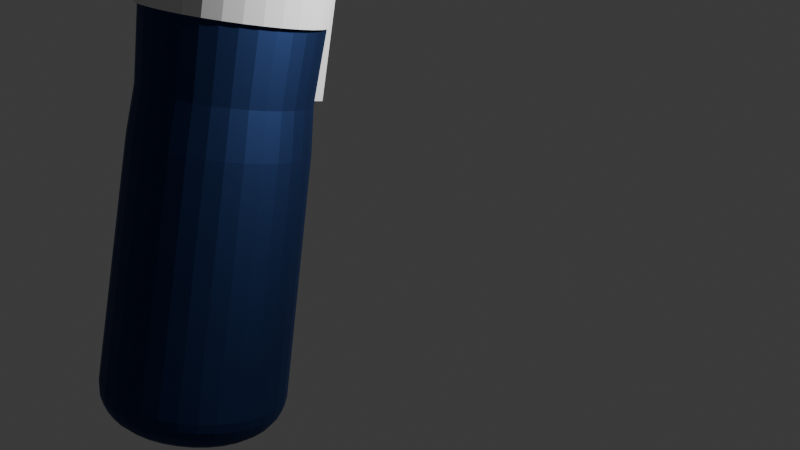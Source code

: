 # Source: bottle.blend  (saved by Blender 4.2.66; exported with 4.5.12 LTS)
import bpy
from mathutils import Matrix  # noqa: F401  (used for matrix-valued properties, if any)

bpy.ops.wm.read_factory_settings(use_empty=True)
scene = bpy.context.scene
scene.name = 'Scene'

# ---- collections
col_collection = bpy.data.collections.new('Collection'); scene.collection.children.link(col_collection)

# ---- materials (node trees are filled in below, after node groups)
mat_stainless_steel = bpy.data.materials.new('Stainless Steel')

# ---- material node trees
mat_stainless_steel.use_nodes = True; mat_stainless_steel.node_tree.nodes.clear()
_N = mat_stainless_steel.node_tree.nodes; _L = mat_stainless_steel.node_tree.links
n0 = _N.new('ShaderNodeBsdfPrincipled'); n0.name = 'Principled BSDF'; n0.location = (10, 300)
n0.inputs[0].default_value = (0.03108, 0.0607, 0.1764, 1.0)
n0.inputs[1].default_value = 1.0
n0.inputs[2].default_value = 0.6182
n1 = _N.new('ShaderNodeOutputMaterial'); n1.name = 'Material Output'; n1.location = (300, 300)
_L.new(n0.outputs[0], n1.inputs[0])
n1.is_active_output = True

# ---- world
world_world = bpy.data.worlds.new('World'); scene.world = world_world
world_world.use_nodes = True; world_world.node_tree.nodes.clear()
_N = world_world.node_tree.nodes; _L = world_world.node_tree.links
n0 = _N.new('ShaderNodeOutputWorld'); n0.name = 'World Output'; n0.location = (300, 300)
n1 = _N.new('ShaderNodeBackground'); n1.name = 'Background'; n1.location = (10, 300)
n1.inputs[0].default_value = (0.05088, 0.05088, 0.05088, 1.0)
_L.new(n1.outputs[0], n0.inputs[0])
n0.is_active_output = True
world_world.color = (0.05088, 0.05088, 0.05088)
world_world.sun_shadow_jitter_overblur = 0.0

# ---- cameras
cam_camera = bpy.data.cameras.new('Camera')
cam_camera.clip_end = 100.0
cam_camera.ortho_scale = 7.314

# ---- lights
light_light = bpy.data.lights.new('Light', 'POINT')
light_light.energy = 1000.0
light_light.shadow_soft_size = 0.1

# ---- meshes
me_cylinder_001 = bpy.data.meshes.new('Cylinder.001')
me_cylinder_001.from_pydata([(4.974e-10, 0.9332, 2.065), (0.1821, 0.9153, 2.065), (0.3571, 0.8622, 2.065), (0.5185, 0.776, 2.065), (0.6599, 0.6599, 2.065), (0.776, 0.5185, 2.065), (0.8622, 0.3571, 2.065), (0.9153, 0.1821, 2.065), (0.9332, 1.333e-10, 2.065), (0.9153, -0.1821, 2.065), (0.8622, -0.3571, 2.065), (0.776, -0.5185, 2.065), (0.6599, -0.6599, 2.065), (0.5185, -0.776, 2.065), (0.3571, -0.8622, 2.065), (0.1821, -0.9153, 2.065), (4.974e-10, -0.9332, 2.065), (-0.1821, -0.9153, 2.065), (-0.3571, -0.8622, 2.065), (-0.5185, -0.776, 2.065), (-0.6599, -0.6599, 2.065), (-0.776, -0.5185, 2.065), (-0.8622, -0.3571, 2.065), (-0.9153, -0.1821, 2.065), (-0.9332, 1.333e-10, 2.065), (-0.9153, 0.1821, 2.065), (-0.8622, 0.3571, 2.065), (-0.776, 0.5185, 2.065), (-0.6599, 0.6599, 2.065), (-0.5185, 0.776, 2.065), (-0.3571, 0.8622, 2.065), (-0.1821, 0.9153, 2.065), (0.0, 0.5967, -1.0), (0.0, 1.0, -0.5986), (0.0, 0.7011, -0.9863), (0.0, 0.7983, -0.9462), (0.0, 0.8819, -0.8824), (0.0, 0.946, -0.7993), (0.0, 0.9863, -0.7025), (0.1164, 0.5852, -1.0), (0.1951, 0.9808, -0.5986), (0.1368, 0.6876, -0.9863), (0.1557, 0.783, -0.9462), (0.172, 0.8649, -0.8824), (0.1845, 0.9278, -0.7993), (0.1924, 0.9673, -0.7025), (0.2283, 0.5513, -1.0), (0.3827, 0.9239, -0.5986), (0.2683, 0.6477, -0.9863), (0.3055, 0.7376, -0.9462), (0.3375, 0.8147, -0.8824), (0.362, 0.874, -0.7993), (0.3774, 0.9112, -0.7025), (0.3315, 0.4961, -1.0), (0.5556, 0.8315, -0.5986), (0.3895, 0.5829, -0.9863), (0.4435, 0.6638, -0.9462), (0.4899, 0.7333, -0.8824), (0.5256, 0.7865, -0.7993), (0.5479, 0.82, -0.7025), (0.4219, 0.4219, -1.0), (0.7071, 0.7071, -0.5986), (0.4957, 0.4957, -0.9863), (0.5645, 0.5645, -0.9462), (0.6236, 0.6236, -0.8824), (0.6689, 0.6689, -0.7993), (0.6974, 0.6974, -0.7025), (0.4961, 0.3315, -1.0), (0.8315, 0.5556, -0.5986), (0.5829, 0.3895, -0.9863), (0.6638, 0.4435, -0.9462), (0.7333, 0.4899, -0.8824), (0.7865, 0.5256, -0.7993), (0.82, 0.5479, -0.7025), (0.5513, 0.2283, -1.0), (0.9239, 0.3827, -0.5986), (0.6477, 0.2683, -0.9863), (0.7376, 0.3055, -0.9462), (0.8147, 0.3375, -0.8824), (0.874, 0.362, -0.7993), (0.9112, 0.3774, -0.7025), (0.5852, 0.1164, -1.0), (0.9808, 0.1951, -0.5986), (0.6876, 0.1368, -0.9863), (0.783, 0.1557, -0.9462), (0.8649, 0.172, -0.8824), (0.9278, 0.1845, -0.7993), (0.9673, 0.1924, -0.7025), (0.5967, 0.0, -1.0), (1.0, 0.0, -0.5986), (0.7011, 0.0, -0.9863), (0.7983, 0.0, -0.9462), (0.8819, 0.0, -0.8824), (0.946, 0.0, -0.7993), (0.9863, 0.0, -0.7025), (0.5852, -0.1164, -1.0), (0.9808, -0.1951, -0.5986), (0.6876, -0.1368, -0.9863), (0.783, -0.1557, -0.9462), (0.8649, -0.172, -0.8824), (0.9278, -0.1845, -0.7993), (0.9673, -0.1924, -0.7025), (0.5513, -0.2283, -1.0), (0.9239, -0.3827, -0.5986), (0.6477, -0.2683, -0.9863), (0.7376, -0.3055, -0.9462), (0.8147, -0.3375, -0.8824), (0.874, -0.362, -0.7993), (0.9112, -0.3774, -0.7025), (0.4961, -0.3315, -1.0), (0.8315, -0.5556, -0.5986), (0.5829, -0.3895, -0.9863), (0.6638, -0.4435, -0.9462), (0.7333, -0.4899, -0.8824), (0.7865, -0.5256, -0.7993), (0.82, -0.5479, -0.7025), (0.4219, -0.4219, -1.0), (0.7071, -0.7071, -0.5986), (0.4957, -0.4957, -0.9863), (0.5645, -0.5645, -0.9462), (0.6236, -0.6236, -0.8824), (0.6689, -0.6689, -0.7993), (0.6974, -0.6974, -0.7025), (0.3315, -0.4961, -1.0), (0.5556, -0.8315, -0.5986), (0.3895, -0.5829, -0.9863), (0.4435, -0.6638, -0.9462), (0.4899, -0.7333, -0.8824), (0.5256, -0.7865, -0.7993), (0.5479, -0.82, -0.7025), (0.2283, -0.5513, -1.0), (0.3827, -0.9239, -0.5986), (0.2683, -0.6477, -0.9863), (0.3055, -0.7376, -0.9462), (0.3375, -0.8147, -0.8824), (0.362, -0.874, -0.7993), (0.3774, -0.9112, -0.7025), (0.1164, -0.5852, -1.0), (0.1951, -0.9808, -0.5986), (0.1368, -0.6876, -0.9863), (0.1557, -0.783, -0.9462), (0.172, -0.8649, -0.8824), (0.1845, -0.9278, -0.7993), (0.1924, -0.9673, -0.7025), (0.0, -0.5967, -1.0), (0.0, -1.0, -0.5986), (0.0, -0.7011, -0.9863), (0.0, -0.7983, -0.9462), (0.0, -0.8819, -0.8824), (0.0, -0.946, -0.7993), (0.0, -0.9863, -0.7025), (-0.1164, -0.5852, -1.0), (-0.1951, -0.9808, -0.5986), (-0.1368, -0.6876, -0.9863), (-0.1557, -0.783, -0.9462), (-0.172, -0.8649, -0.8824), (-0.1845, -0.9278, -0.7993), (-0.1924, -0.9673, -0.7025), (-0.2283, -0.5513, -1.0), (-0.3827, -0.9239, -0.5986), (-0.2683, -0.6477, -0.9863), (-0.3055, -0.7376, -0.9462), (-0.3375, -0.8147, -0.8824), (-0.362, -0.874, -0.7993), (-0.3774, -0.9112, -0.7025), (-0.3315, -0.4961, -1.0), (-0.5556, -0.8315, -0.5986), (-0.3895, -0.5829, -0.9863), (-0.4435, -0.6638, -0.9462), (-0.4899, -0.7333, -0.8824), (-0.5256, -0.7865, -0.7993), (-0.5479, -0.82, -0.7025), (-0.4219, -0.4219, -1.0), (-0.7071, -0.7071, -0.5986), (-0.4957, -0.4957, -0.9863), (-0.5645, -0.5645, -0.9462), (-0.6236, -0.6236, -0.8824), (-0.6689, -0.6689, -0.7993), (-0.6974, -0.6974, -0.7025), (-0.4961, -0.3315, -1.0), (-0.8315, -0.5556, -0.5986), (-0.5829, -0.3895, -0.9863), (-0.6638, -0.4435, -0.9462), (-0.7333, -0.4899, -0.8824), (-0.7865, -0.5256, -0.7993), (-0.82, -0.5479, -0.7025), (-0.5513, -0.2283, -1.0), (-0.9239, -0.3827, -0.5986), (-0.6477, -0.2683, -0.9863), (-0.7376, -0.3055, -0.9462), (-0.8147, -0.3375, -0.8824), (-0.874, -0.362, -0.7993), (-0.9112, -0.3774, -0.7025), (-0.5852, -0.1164, -1.0), (-0.9808, -0.1951, -0.5986), (-0.6876, -0.1368, -0.9863), (-0.783, -0.1557, -0.9462), (-0.8649, -0.172, -0.8824), (-0.9278, -0.1845, -0.7993), (-0.9673, -0.1924, -0.7025), (-0.5967, 0.0, -1.0), (-1.0, 0.0, -0.5986), (-0.7011, 0.0, -0.9863), (-0.7983, 0.0, -0.9462), (-0.8819, 0.0, -0.8824), (-0.946, 0.0, -0.7993), (-0.9863, 0.0, -0.7025), (-0.5852, 0.1164, -1.0), (-0.9808, 0.1951, -0.5986), (-0.6876, 0.1368, -0.9863), (-0.783, 0.1557, -0.9462), (-0.8649, 0.172, -0.8824), (-0.9278, 0.1845, -0.7993), (-0.9673, 0.1924, -0.7025), (-0.5513, 0.2283, -1.0), (-0.9239, 0.3827, -0.5986), (-0.6477, 0.2683, -0.9863), (-0.7376, 0.3055, -0.9462), (-0.8147, 0.3375, -0.8824), (-0.874, 0.362, -0.7993), (-0.9112, 0.3774, -0.7025), (-0.4961, 0.3315, -1.0), (-0.8315, 0.5556, -0.5986), (-0.5829, 0.3895, -0.9863), (-0.6638, 0.4435, -0.9462), (-0.7333, 0.4899, -0.8824), (-0.7865, 0.5256, -0.7993), (-0.82, 0.5479, -0.7025), (-0.4219, 0.4219, -1.0), (-0.7071, 0.7071, -0.5986), (-0.4957, 0.4957, -0.9863), (-0.5645, 0.5645, -0.9462), (-0.6236, 0.6236, -0.8824), (-0.6689, 0.6689, -0.7993), (-0.6974, 0.6974, -0.7025), (-0.3315, 0.4961, -1.0), (-0.5556, 0.8315, -0.5986), (-0.3895, 0.5829, -0.9863), (-0.4435, 0.6638, -0.9462), (-0.4899, 0.7333, -0.8824), (-0.5256, 0.7865, -0.7993), (-0.5479, 0.82, -0.7025), (-0.2283, 0.5513, -1.0), (-0.3827, 0.9239, -0.5986), (-0.2683, 0.6477, -0.9863), (-0.3055, 0.7376, -0.9462), (-0.3375, 0.8147, -0.8824), (-0.362, 0.874, -0.7993), (-0.3774, 0.9112, -0.7025), (-0.1164, 0.5852, -1.0), (-0.1951, 0.9808, -0.5986), (-0.1368, 0.6876, -0.9863), (-0.1557, 0.783, -0.9462), (-0.172, 0.8649, -0.8824), (-0.1845, 0.9278, -0.7993), (-0.1924, 0.9673, -0.7025), (0.1746, 0.8776, 2.569), (6.083e-09, 0.8948, 2.569), (0.3424, 0.8267, 2.569), (0.4971, 0.744, 2.569), (0.6327, 0.6327, 2.569), (0.744, 0.4971, 2.569), (0.8267, 0.3424, 2.569), (0.8776, 0.1746, 2.569), (0.8948, -2.834e-10, 2.569), (0.8776, -0.1746, 2.569), (0.8267, -0.3424, 2.569), (0.744, -0.4971, 2.569), (0.6327, -0.6327, 2.569), (0.4971, -0.744, 2.569), (0.3424, -0.8267, 2.569), (0.1746, -0.8776, 2.569), (6.083e-09, -0.8948, 2.569), (-0.1746, -0.8776, 2.569), (-0.3424, -0.8267, 2.569), (-0.4971, -0.744, 2.569), (-0.6327, -0.6327, 2.569), (-0.744, -0.4971, 2.569), (-0.8267, -0.3424, 2.569), (-0.8776, -0.1746, 2.569), (-0.8948, -2.834e-10, 2.569), (-0.8776, 0.1746, 2.569), (-0.8267, 0.3424, 2.569), (-0.744, 0.4971, 2.569), (-0.6327, 0.6327, 2.569), (-0.4971, 0.744, 2.569), (-0.3424, 0.8267, 2.569), (-0.1746, 0.8776, 2.569), (0.1821, 0.9153, 3.38), (-5.173e-08, 0.9332, 3.38), (0.3571, 0.8622, 3.38), (0.5185, 0.776, 3.38), (0.6599, 0.6599, 3.38), (0.776, 0.5185, 3.38), (0.8622, 0.3571, 3.38), (0.9153, 0.1821, 3.38), (0.9332, 1.333e-10, 3.38), (0.9153, -0.1821, 3.38), (0.8622, -0.3571, 3.38), (0.776, -0.5185, 3.38), (0.6599, -0.6599, 3.38), (0.5185, -0.776, 3.38), (0.3571, -0.8622, 3.38), (0.1821, -0.9153, 3.38), (-5.173e-08, -0.9332, 3.38), (-0.1821, -0.9153, 3.38), (-0.3571, -0.8622, 3.38), (-0.5185, -0.776, 3.38), (-0.6599, -0.6599, 3.38), (-0.776, -0.5185, 3.38), (-0.8622, -0.3571, 3.38), (-0.9153, -0.1821, 3.38), (-0.9332, 1.333e-10, 3.38), (-0.9153, 0.1821, 3.38), (-0.8622, 0.3571, 3.38), (-0.776, 0.5185, 3.38), (-0.6599, 0.6599, 3.38), (-0.5185, 0.776, 3.38), (-0.3571, 0.8622, 3.38), (-0.1821, 0.9153, 3.38)], [], [(250, 31, 0, 33), (47, 2, 3, 54), (54, 3, 4, 61), (61, 4, 5, 68), (68, 5, 6, 75), (75, 6, 7, 82), (82, 7, 8, 89), (89, 8, 9, 96), (96, 9, 10, 103), (103, 10, 11, 110), (110, 11, 12, 117), (117, 12, 13, 124), (124, 13, 14, 131), (131, 14, 15, 138), (138, 15, 16, 145), (145, 16, 17, 152), (152, 17, 18, 159), (159, 18, 19, 166), (166, 19, 20, 173), (173, 20, 21, 180), (180, 21, 22, 187), (187, 22, 23, 194), (194, 23, 24, 201), (201, 24, 25, 208), (208, 25, 26, 215), (215, 26, 27, 222), (222, 27, 28, 229), (229, 28, 29, 236), (236, 29, 30, 243), (243, 30, 31, 250), (17, 16, 272, 273), (40, 1, 2, 47), (33, 0, 1, 40), (33, 40, 45, 38), (38, 45, 44, 37), (37, 44, 43, 36), (36, 43, 42, 35), (35, 42, 41, 34), (34, 41, 39, 32), (40, 47, 52, 45), (45, 52, 51, 44), (44, 51, 50, 43), (43, 50, 49, 42), (42, 49, 48, 41), (41, 48, 46, 39), (47, 54, 59, 52), (52, 59, 58, 51), (51, 58, 57, 50), (50, 57, 56, 49), (49, 56, 55, 48), (48, 55, 53, 46), (54, 61, 66, 59), (59, 66, 65, 58), (58, 65, 64, 57), (57, 64, 63, 56), (56, 63, 62, 55), (55, 62, 60, 53), (61, 68, 73, 66), (66, 73, 72, 65), (65, 72, 71, 64), (64, 71, 70, 63), (63, 70, 69, 62), (62, 69, 67, 60), (68, 75, 80, 73), (73, 80, 79, 72), (72, 79, 78, 71), (71, 78, 77, 70), (70, 77, 76, 69), (69, 76, 74, 67), (75, 82, 87, 80), (80, 87, 86, 79), (79, 86, 85, 78), (78, 85, 84, 77), (77, 84, 83, 76), (76, 83, 81, 74), (82, 89, 94, 87), (87, 94, 93, 86), (86, 93, 92, 85), (85, 92, 91, 84), (84, 91, 90, 83), (83, 90, 88, 81), (89, 96, 101, 94), (94, 101, 100, 93), (93, 100, 99, 92), (92, 99, 98, 91), (91, 98, 97, 90), (90, 97, 95, 88), (96, 103, 108, 101), (101, 108, 107, 100), (100, 107, 106, 99), (99, 106, 105, 98), (98, 105, 104, 97), (97, 104, 102, 95), (103, 110, 115, 108), (108, 115, 114, 107), (107, 114, 113, 106), (106, 113, 112, 105), (105, 112, 111, 104), (104, 111, 109, 102), (110, 117, 122, 115), (115, 122, 121, 114), (114, 121, 120, 113), (113, 120, 119, 112), (112, 119, 118, 111), (111, 118, 116, 109), (117, 124, 129, 122), (122, 129, 128, 121), (121, 128, 127, 120), (120, 127, 126, 119), (119, 126, 125, 118), (118, 125, 123, 116), (124, 131, 136, 129), (129, 136, 135, 128), (128, 135, 134, 127), (127, 134, 133, 126), (126, 133, 132, 125), (125, 132, 130, 123), (131, 138, 143, 136), (136, 143, 142, 135), (135, 142, 141, 134), (134, 141, 140, 133), (133, 140, 139, 132), (132, 139, 137, 130), (138, 145, 150, 143), (143, 150, 149, 142), (142, 149, 148, 141), (141, 148, 147, 140), (140, 147, 146, 139), (139, 146, 144, 137), (145, 152, 157, 150), (150, 157, 156, 149), (149, 156, 155, 148), (148, 155, 154, 147), (147, 154, 153, 146), (146, 153, 151, 144), (152, 159, 164, 157), (157, 164, 163, 156), (156, 163, 162, 155), (155, 162, 161, 154), (154, 161, 160, 153), (153, 160, 158, 151), (159, 166, 171, 164), (164, 171, 170, 163), (163, 170, 169, 162), (162, 169, 168, 161), (161, 168, 167, 160), (160, 167, 165, 158), (166, 173, 178, 171), (171, 178, 177, 170), (170, 177, 176, 169), (169, 176, 175, 168), (168, 175, 174, 167), (167, 174, 172, 165), (173, 180, 185, 178), (178, 185, 184, 177), (177, 184, 183, 176), (176, 183, 182, 175), (175, 182, 181, 174), (174, 181, 179, 172), (180, 187, 192, 185), (185, 192, 191, 184), (184, 191, 190, 183), (183, 190, 189, 182), (182, 189, 188, 181), (181, 188, 186, 179), (187, 194, 199, 192), (192, 199, 198, 191), (191, 198, 197, 190), (190, 197, 196, 189), (189, 196, 195, 188), (188, 195, 193, 186), (194, 201, 206, 199), (199, 206, 205, 198), (198, 205, 204, 197), (197, 204, 203, 196), (196, 203, 202, 195), (195, 202, 200, 193), (201, 208, 213, 206), (206, 213, 212, 205), (205, 212, 211, 204), (204, 211, 210, 203), (203, 210, 209, 202), (202, 209, 207, 200), (208, 215, 220, 213), (213, 220, 219, 212), (212, 219, 218, 211), (211, 218, 217, 210), (210, 217, 216, 209), (209, 216, 214, 207), (215, 222, 227, 220), (220, 227, 226, 219), (219, 226, 225, 218), (218, 225, 224, 217), (217, 224, 223, 216), (216, 223, 221, 214), (222, 229, 234, 227), (227, 234, 233, 226), (226, 233, 232, 225), (225, 232, 231, 224), (224, 231, 230, 223), (223, 230, 228, 221), (229, 236, 241, 234), (234, 241, 240, 233), (233, 240, 239, 232), (232, 239, 238, 231), (231, 238, 237, 230), (230, 237, 235, 228), (236, 243, 248, 241), (241, 248, 247, 240), (240, 247, 246, 239), (239, 246, 245, 238), (238, 245, 244, 237), (237, 244, 242, 235), (243, 250, 255, 248), (248, 255, 254, 247), (247, 254, 253, 246), (246, 253, 252, 245), (245, 252, 251, 244), (244, 251, 249, 242), (250, 33, 38, 255), (255, 38, 37, 254), (254, 37, 36, 253), (253, 36, 35, 252), (252, 35, 34, 251), (251, 34, 32, 249), (32, 39, 46, 53, 60, 67, 74, 81, 88, 95, 102, 109, 116, 123, 130, 137, 144, 151, 158, 165, 172, 179, 186, 193, 200, 207, 214, 221, 228, 235, 242, 249), (262, 261, 293, 294), (4, 3, 259, 260), (31, 30, 286, 287), (18, 17, 273, 274), (5, 4, 260, 261), (0, 31, 287, 257), (19, 18, 274, 275), (6, 5, 261, 262), (20, 19, 275, 276), (7, 6, 262, 263), (21, 20, 276, 277), (8, 7, 263, 264), (22, 21, 277, 278), (9, 8, 264, 265), (23, 22, 278, 279), (10, 9, 265, 266), (24, 23, 279, 280), (11, 10, 266, 267), (25, 24, 280, 281), (12, 11, 267, 268), (26, 25, 281, 282), (13, 12, 268, 269), (27, 26, 282, 283), (14, 13, 269, 270), (1, 0, 257, 256), (28, 27, 283, 284), (15, 14, 270, 271), (2, 1, 256, 258), (29, 28, 284, 285), (16, 15, 271, 272), (3, 2, 258, 259), (30, 29, 285, 286), (288, 289, 319, 318, 317, 316, 315, 314, 313, 312, 311, 310, 309, 308, 307, 306, 305, 304, 303, 302, 301, 300, 299, 298, 297, 296, 295, 294, 293, 292, 291, 290), (276, 275, 307, 308), (263, 262, 294, 295), (277, 276, 308, 309), (264, 263, 295, 296), (278, 277, 309, 310), (265, 264, 296, 297), (279, 278, 310, 311), (266, 265, 297, 298), (280, 279, 311, 312), (267, 266, 298, 299), (281, 280, 312, 313), (268, 267, 299, 300), (282, 281, 313, 314), (269, 268, 300, 301), (283, 282, 314, 315), (270, 269, 301, 302), (256, 257, 289, 288), (284, 283, 315, 316), (271, 270, 302, 303), (258, 256, 288, 290), (285, 284, 316, 317), (272, 271, 303, 304), (259, 258, 290, 291), (286, 285, 317, 318), (273, 272, 304, 305), (260, 259, 291, 292), (287, 286, 318, 319), (274, 273, 305, 306), (261, 260, 292, 293), (257, 287, 319, 289), (275, 274, 306, 307)])
_uv = me_cylinder_001.uv_layers.new(name='UVMap')
_uv.uv.foreach_set('vector', [0.03125, 0.6003, 0.03125, 1.0, 0.0, 1.0, 0.0, 0.6003, 0.9375, 0.6003, 0.9375, 1.0, 0.9062, 1.0, 0.9062, 0.6003, 0.9063, 0.6003, 0.9062, 1.0, 0.875, 1.0, 0.875, 0.6003, 0.875, 0.6003, 0.875, 1.0, 0.8438, 1.0, 0.8438, 0.6003, 0.8438, 0.6003, 0.8438, 1.0, 0.8125, 1.0, 0.8125, 0.6003, 0.8125, 0.6003, 0.8125, 1.0, 0.7812, 1.0, 0.7812, 0.6003, 0.7812, 0.6003, 0.7812, 1.0, 0.75, 1.0, 0.75, 0.6003, 0.75, 0.6003, 0.75, 1.0, 0.7188, 1.0, 0.7188, 0.6003, 0.7188, 0.6003, 0.7188, 1.0, 0.6875, 1.0, 0.6875, 0.6003, 0.6875, 0.6003, 0.6875, 1.0, 0.6562, 1.0, 0.6562, 0.6003, 0.6562, 0.6003, 0.6562, 1.0, 0.625, 1.0, 0.625, 0.6003, 0.625, 0.6003, 0.625, 1.0, 0.5938, 1.0, 0.5938, 0.6003, 0.5938, 0.6003, 0.5938, 1.0, 0.5625, 1.0, 0.5625, 0.6003, 0.5625, 0.6003, 0.5625, 1.0, 0.5312, 1.0, 0.5312, 0.6003, 0.5312, 0.6003, 0.5312, 1.0, 0.5, 1.0, 0.5, 0.6003, 0.5, 0.6003, 0.5, 1.0, 0.4688, 1.0, 0.4688, 0.6003, 0.4688, 0.6003, 0.4688, 1.0, 0.4375, 1.0, 0.4375, 0.6003, 0.4375, 0.6003, 0.4375, 1.0, 0.4062, 1.0, 0.4062, 0.6003, 0.4062, 0.6003, 0.4062, 1.0, 0.375, 1.0, 0.375, 0.6003, 0.375, 0.6003, 0.375, 1.0, 0.3438, 1.0, 0.3438, 0.6003, 0.3438, 0.6003, 0.3438, 1.0, 0.3125, 1.0, 0.3125, 0.6003, 0.3125, 0.6003, 0.3125, 1.0, 0.2812, 1.0, 0.2812, 0.6003, 0.2812, 0.6003, 0.2812, 1.0, 0.25, 1.0, 0.25, 0.6003, 0.25, 0.6003, 0.25, 1.0, 0.2188, 1.0, 0.2188, 0.6003, 0.2188, 0.6003, 0.2188, 1.0, 0.1875, 1.0, 0.1875, 0.6003, 0.1875, 0.6003, 0.1875, 1.0, 0.1562, 1.0, 0.1562, 0.6003, 0.1562, 0.6003, 0.1562, 1.0, 0.125, 1.0, 0.125, 0.6003, 0.125, 0.6003, 0.125, 1.0, 0.09375, 1.0, 0.09375, 0.6003, 0.09375, 0.6003, 0.09375, 1.0, 0.0625, 1.0, 0.0625, 0.6003, 0.0625, 0.6003, 0.0625, 1.0, 0.03125, 1.0, 0.03125, 0.6003, 0.4688, 1.0, 0.5, 1.0, 0.5, 1.0, 0.4688, 1.0, 0.9688, 0.6003, 0.9688, 1.0, 0.9375, 1.0, 0.9375, 0.6003, 1.0, 0.6003, 1.0, 1.0, 0.9688, 1.0, 0.9688, 0.6003, 1.0, 0.6003, 0.9688, 0.6003, 0.969, 0.5744, 0.9998, 0.5744, 0.9998, 0.5744, 0.969, 0.5744, 0.9696, 0.5502, 0.9992, 0.5502, 0.9992, 0.5502, 0.9696, 0.5502, 0.9706, 0.5, 0.9982, 0.5, 0.7528, 0.4897, 0.7941, 0.4857, 0.7874, 0.4379, 0.75, 0.4416, 0.75, 0.4416, 0.7874, 0.4379, 0.7828, 0.415, 0.75, 0.4183, 0.75, 0.4183, 0.7828, 0.415, 0.7779, 0.3905, 0.75, 0.3932, 0.9688, 0.6003, 0.9375, 0.6003, 0.9377, 0.5744, 0.9685, 0.5744, 0.9685, 0.5744, 0.9377, 0.5744, 0.9383, 0.5502, 0.9679, 0.5502, 0.9679, 0.5502, 0.9383, 0.5502, 0.9393, 0.5, 0.9669, 0.5, 0.7995, 0.4846, 0.8392, 0.4725, 0.8233, 0.427, 0.7874, 0.4379, 0.7874, 0.4379, 0.8233, 0.427, 0.8144, 0.4054, 0.7828, 0.415, 0.7828, 0.415, 0.8144, 0.4054, 0.8048, 0.3823, 0.7779, 0.3905, 0.9375, 0.6003, 0.9062, 0.6003, 0.9065, 0.5744, 0.9373, 0.5744, 0.9373, 0.5744, 0.9065, 0.5744, 0.9071, 0.5502, 0.9367, 0.5502, 0.9367, 0.5502, 0.9071, 0.5502, 0.9081, 0.5, 0.9357, 0.5, 0.8443, 0.4704, 0.8809, 0.4509, 0.8564, 0.4093, 0.8233, 0.427, 0.8233, 0.427, 0.8564, 0.4093, 0.8435, 0.3899, 0.8144, 0.4054, 0.8144, 0.4054, 0.8435, 0.3899, 0.8296, 0.3691, 0.8048, 0.3823, 0.9063, 0.6003, 0.875, 0.6003, 0.8752, 0.5744, 0.906, 0.5744, 0.906, 0.5744, 0.8752, 0.5744, 0.8758, 0.5502, 0.9054, 0.5502, 0.9054, 0.5502, 0.8758, 0.5502, 0.8768, 0.5, 0.9044, 0.5, 0.8855, 0.4478, 0.9176, 0.4215, 0.8855, 0.3855, 0.8564, 0.4093, 0.8564, 0.4093, 0.8855, 0.3855, 0.869, 0.369, 0.8435, 0.3899, 0.8435, 0.3899, 0.869, 0.369, 0.8513, 0.3513, 0.8296, 0.3691, 0.875, 0.6003, 0.8438, 0.6003, 0.844, 0.5744, 0.8748, 0.5744, 0.8748, 0.5744, 0.844, 0.5744, 0.8446, 0.5502, 0.8742, 0.5502, 0.8742, 0.5502, 0.8446, 0.5502, 0.8456, 0.5, 0.8732, 0.5, 0.9215, 0.4176, 0.9478, 0.3855, 0.9093, 0.3564, 0.8855, 0.3855, 0.8855, 0.3855, 0.9093, 0.3564, 0.8899, 0.3435, 0.869, 0.369, 0.869, 0.369, 0.8899, 0.3435, 0.8691, 0.3296, 0.8513, 0.3513, 0.8438, 0.6003, 0.8125, 0.6003, 0.8127, 0.5744, 0.8435, 0.5744, 0.8435, 0.5744, 0.8127, 0.5744, 0.8133, 0.5502, 0.8429, 0.5502, 0.8429, 0.5502, 0.8133, 0.5502, 0.8143, 0.5, 0.8419, 0.5, 0.9509, 0.3809, 0.9704, 0.3443, 0.927, 0.3233, 0.9093, 0.3564, 0.9093, 0.3564, 0.927, 0.3233, 0.9054, 0.3144, 0.8899, 0.3435, 0.8899, 0.3435, 0.9054, 0.3144, 0.8823, 0.3048, 0.8691, 0.3296, 0.8125, 0.6003, 0.7812, 0.6003, 0.7815, 0.5744, 0.8123, 0.5744, 0.8123, 0.5744, 0.7815, 0.5744, 0.7821, 0.5502, 0.8117, 0.5502, 0.8117, 0.5502, 0.7821, 0.5502, 0.7831, 0.5, 0.8107, 0.5, 0.9725, 0.3392, 0.9846, 0.2995, 0.9379, 0.2874, 0.927, 0.3233, 0.927, 0.3233, 0.9379, 0.2874, 0.915, 0.2828, 0.9054, 0.3144, 0.9054, 0.3144, 0.915, 0.2828, 0.8905, 0.2779, 0.8823, 0.3048, 0.7812, 0.6003, 0.75, 0.6003, 0.7502, 0.5744, 0.781, 0.5744, 0.781, 0.5744, 0.7502, 0.5744, 0.7508, 0.5502, 0.7804, 0.5502, 0.7804, 0.5502, 0.7508, 0.5502, 0.7518, 0.5, 0.7794, 0.5, 0.9857, 0.2941, 0.9897, 0.2528, 0.9416, 0.25, 0.9379, 0.2874, 0.9379, 0.2874, 0.9416, 0.25, 0.9183, 0.25, 0.915, 0.2828, 0.915, 0.2828, 0.9183, 0.25, 0.8932, 0.25, 0.8905, 0.2779, 0.75, 0.6003, 0.7188, 0.6003, 0.719, 0.5744, 0.7498, 0.5744, 0.7498, 0.5744, 0.719, 0.5744, 0.7196, 0.5502, 0.7492, 0.5502, 0.7492, 0.5502, 0.7196, 0.5502, 0.7206, 0.5, 0.7482, 0.5, 0.9897, 0.2472, 0.9857, 0.2059, 0.9379, 0.2126, 0.9416, 0.25, 0.9416, 0.25, 0.9379, 0.2126, 0.915, 0.2172, 0.9183, 0.25, 0.9183, 0.25, 0.915, 0.2172, 0.8905, 0.2221, 0.8932, 0.25, 0.7188, 0.6003, 0.6875, 0.6003, 0.6877, 0.5744, 0.7185, 0.5744, 0.7185, 0.5744, 0.6877, 0.5744, 0.6883, 0.5502, 0.7179, 0.5502, 0.7179, 0.5502, 0.6883, 0.5502, 0.6893, 0.5, 0.7169, 0.5, 0.9846, 0.2005, 0.9725, 0.1608, 0.927, 0.1767, 0.9379, 0.2126, 0.9379, 0.2126, 0.927, 0.1767, 0.9054, 0.1856, 0.915, 0.2172, 0.915, 0.2172, 0.9054, 0.1856, 0.8823, 0.1952, 0.8905, 0.2221, 0.6875, 0.6003, 0.6562, 0.6003, 0.6565, 0.5744, 0.6873, 0.5744, 0.6873, 0.5744, 0.6565, 0.5744, 0.6571, 0.5502, 0.6867, 0.5502, 0.6867, 0.5502, 0.6571, 0.5502, 0.6581, 0.5, 0.6857, 0.5, 0.9704, 0.1557, 0.9509, 0.1191, 0.9093, 0.1436, 0.927, 0.1767, 0.927, 0.1767, 0.9093, 0.1436, 0.8899, 0.1565, 0.9054, 0.1856, 0.9054, 0.1856, 0.8899, 0.1565, 0.8691, 0.1704, 0.8823, 0.1952, 0.6562, 0.6003, 0.625, 0.6003, 0.6252, 0.5744, 0.656, 0.5744, 0.656, 0.5744, 0.6252, 0.5744, 0.6258, 0.5502, 0.6554, 0.5502, 0.6554, 0.5502, 0.6258, 0.5502, 0.6268, 0.5, 0.6544, 0.5, 0.9478, 0.1145, 0.9215, 0.08244, 0.8855, 0.1145, 0.9093, 0.1436, 0.9093, 0.1436, 0.8855, 0.1145, 0.869, 0.131, 0.8899, 0.1565, 0.8899, 0.1565, 0.869, 0.131, 0.8513, 0.1487, 0.8691, 0.1704, 0.625, 0.6003, 0.5938, 0.6003, 0.594, 0.5744, 0.6248, 0.5744, 0.6248, 0.5744, 0.594, 0.5744, 0.5946, 0.5502, 0.6242, 0.5502, 0.6242, 0.5502, 0.5946, 0.5502, 0.5956, 0.5, 0.6232, 0.5, 0.9176, 0.07853, 0.8855, 0.05221, 0.8564, 0.09069, 0.8855, 0.1145, 0.8855, 0.1145, 0.8564, 0.09069, 0.8435, 0.1101, 0.869, 0.131, 0.869, 0.131, 0.8435, 0.1101, 0.8296, 0.1309, 0.8513, 0.1487, 0.5938, 0.6003, 0.5625, 0.6003, 0.5627, 0.5744, 0.5935, 0.5744, 0.5935, 0.5744, 0.5627, 0.5744, 0.5633, 0.5502, 0.5929, 0.5502, 0.5929, 0.5502, 0.5633, 0.5502, 0.5643, 0.5, 0.5919, 0.5, 0.8809, 0.04914, 0.8443, 0.02958, 0.8233, 0.07298, 0.8564, 0.09069, 0.8564, 0.09069, 0.8233, 0.07298, 0.8144, 0.09455, 0.8435, 0.1101, 0.8435, 0.1101, 0.8144, 0.09455, 0.8048, 0.1177, 0.8296, 0.1309, 0.5625, 0.6003, 0.5312, 0.6003, 0.5315, 0.5744, 0.5623, 0.5744, 0.5623, 0.5744, 0.5315, 0.5744, 0.5321, 0.5502, 0.5617, 0.5502, 0.5617, 0.5502, 0.5321, 0.5502, 0.5331, 0.5, 0.5607, 0.5, 0.8392, 0.02746, 0.7995, 0.01542, 0.7874, 0.06208, 0.8233, 0.07298, 0.8233, 0.07298, 0.7874, 0.06208, 0.7828, 0.08498, 0.8144, 0.09455, 0.8144, 0.09455, 0.7828, 0.08498, 0.7779, 0.1095, 0.8048, 0.1177, 0.5312, 0.6003, 0.5, 0.6003, 0.5002, 0.5744, 0.531, 0.5744, 0.531, 0.5744, 0.5002, 0.5744, 0.5008, 0.5502, 0.5304, 0.5502, 0.5304, 0.5502, 0.5008, 0.5502, 0.5018, 0.5, 0.5294, 0.5, 0.7941, 0.01434, 0.7528, 0.01027, 0.75, 0.0584, 0.7874, 0.06208, 0.7874, 0.06208, 0.75, 0.0584, 0.75, 0.08174, 0.7828, 0.08498, 0.7828, 0.08498, 0.75, 0.08174, 0.75, 0.1068, 0.7779, 0.1095, 0.5, 0.6003, 0.4688, 0.6003, 0.469, 0.5744, 0.4998, 0.5744, 0.4998, 0.5744, 0.469, 0.5744, 0.4696, 0.5502, 0.4992, 0.5502, 0.4992, 0.5502, 0.4696, 0.5502, 0.4706, 0.5, 0.4982, 0.5, 0.7472, 0.01027, 0.7059, 0.01434, 0.7126, 0.06208, 0.75, 0.0584, 0.75, 0.0584, 0.7126, 0.06208, 0.7172, 0.08498, 0.75, 0.08174, 0.75, 0.08174, 0.7172, 0.08498, 0.7221, 0.1095, 0.75, 0.1068, 0.4688, 0.6003, 0.4375, 0.6003, 0.4377, 0.5744, 0.4685, 0.5744, 0.4685, 0.5744, 0.4377, 0.5744, 0.4383, 0.5502, 0.4679, 0.5502, 0.4679, 0.5502, 0.4383, 0.5502, 0.4393, 0.5, 0.4669, 0.5, 0.7005, 0.01542, 0.6608, 0.02746, 0.6767, 0.07298, 0.7126, 0.06208, 0.7126, 0.06208, 0.6767, 0.07298, 0.6856, 0.09455, 0.7172, 0.08498, 0.7172, 0.08498, 0.6856, 0.09455, 0.6952, 0.1177, 0.7221, 0.1095, 0.4375, 0.6003, 0.4062, 0.6003, 0.4065, 0.5744, 0.4373, 0.5744, 0.4373, 0.5744, 0.4065, 0.5744, 0.4071, 0.5502, 0.4367, 0.5502, 0.4367, 0.5502, 0.4071, 0.5502, 0.4081, 0.5, 0.4357, 0.5, 0.6557, 0.02958, 0.6191, 0.04914, 0.6436, 0.09069, 0.6767, 0.07298, 0.6767, 0.07298, 0.6436, 0.09069, 0.6565, 0.1101, 0.6856, 0.09455, 0.6856, 0.09455, 0.6565, 0.1101, 0.6704, 0.1309, 0.6952, 0.1177, 0.4062, 0.6003, 0.375, 0.6003, 0.3752, 0.5744, 0.406, 0.5744, 0.406, 0.5744, 0.3752, 0.5744, 0.3758, 0.5502, 0.4054, 0.5502, 0.4054, 0.5502, 0.3758, 0.5502, 0.3768, 0.5, 0.4044, 0.5, 0.6145, 0.05221, 0.5824, 0.07853, 0.6145, 0.1145, 0.6436, 0.09069, 0.6436, 0.09069, 0.6145, 0.1145, 0.631, 0.131, 0.6565, 0.1101, 0.6565, 0.1101, 0.631, 0.131, 0.6487, 0.1487, 0.6704, 0.1309, 0.375, 0.6003, 0.3438, 0.6003, 0.344, 0.5744, 0.3748, 0.5744, 0.3748, 0.5744, 0.344, 0.5744, 0.3446, 0.5502, 0.3742, 0.5502, 0.3742, 0.5502, 0.3446, 0.5502, 0.3456, 0.5, 0.3732, 0.5, 0.5785, 0.08244, 0.5522, 0.1145, 0.5907, 0.1436, 0.6145, 0.1145, 0.6145, 0.1145, 0.5907, 0.1436, 0.6101, 0.1565, 0.631, 0.131, 0.631, 0.131, 0.6101, 0.1565, 0.6309, 0.1704, 0.6487, 0.1487, 0.3438, 0.6003, 0.3125, 0.6003, 0.3127, 0.5744, 0.3435, 0.5744, 0.3435, 0.5744, 0.3127, 0.5744, 0.3133, 0.5502, 0.3429, 0.5502, 0.3429, 0.5502, 0.3133, 0.5502, 0.3143, 0.5, 0.3419, 0.5, 0.5491, 0.1191, 0.5296, 0.1557, 0.573, 0.1767, 0.5907, 0.1436, 0.5907, 0.1436, 0.573, 0.1767, 0.5946, 0.1856, 0.6101, 0.1565, 0.6101, 0.1565, 0.5946, 0.1856, 0.6177, 0.1952, 0.6309, 0.1704, 0.3125, 0.6003, 0.2812, 0.6003, 0.2815, 0.5744, 0.3123, 0.5744, 0.3123, 0.5744, 0.2815, 0.5744, 0.2821, 0.5502, 0.3117, 0.5502, 0.3117, 0.5502, 0.2821, 0.5502, 0.2831, 0.5, 0.3107, 0.5, 0.5275, 0.1608, 0.5154, 0.2005, 0.5621, 0.2126, 0.573, 0.1767, 0.573, 0.1767, 0.5621, 0.2126, 0.585, 0.2172, 0.5946, 0.1856, 0.5946, 0.1856, 0.585, 0.2172, 0.6095, 0.2221, 0.6177, 0.1952, 0.2812, 0.6003, 0.25, 0.6003, 0.2502, 0.5744, 0.281, 0.5744, 0.281, 0.5744, 0.2502, 0.5744, 0.2508, 0.5502, 0.2804, 0.5502, 0.2804, 0.5502, 0.2508, 0.5502, 0.2518, 0.5, 0.2794, 0.5, 0.5143, 0.2059, 0.5103, 0.2472, 0.5584, 0.25, 0.5621, 0.2126, 0.5621, 0.2126, 0.5584, 0.25, 0.5817, 0.25, 0.585, 0.2172, 0.585, 0.2172, 0.5817, 0.25, 0.6068, 0.25, 0.6095, 0.2221, 0.25, 0.6003, 0.2188, 0.6003, 0.219, 0.5744, 0.2498, 0.5744, 0.2498, 0.5744, 0.219, 0.5744, 0.2196, 0.5502, 0.2492, 0.5502, 0.2492, 0.5502, 0.2196, 0.5502, 0.2206, 0.5, 0.2482, 0.5, 0.5103, 0.2528, 0.5143, 0.2941, 0.5621, 0.2874, 0.5584, 0.25, 0.5584, 0.25, 0.5621, 0.2874, 0.585, 0.2828, 0.5817, 0.25, 0.5817, 0.25, 0.585, 0.2828, 0.6095, 0.2779, 0.6068, 0.25, 0.2188, 0.6003, 0.1875, 0.6003, 0.1877, 0.5744, 0.2185, 0.5744, 0.2185, 0.5744, 0.1877, 0.5744, 0.1883, 0.5502, 0.2179, 0.5502, 0.2179, 0.5502, 0.1883, 0.5502, 0.1893, 0.5, 0.2169, 0.5, 0.5154, 0.2995, 0.5275, 0.3392, 0.573, 0.3233, 0.5621, 0.2874, 0.5621, 0.2874, 0.573, 0.3233, 0.5946, 0.3144, 0.585, 0.2828, 0.585, 0.2828, 0.5946, 0.3144, 0.6177, 0.3048, 0.6095, 0.2779, 0.1875, 0.6003, 0.1562, 0.6003, 0.1565, 0.5744, 0.1873, 0.5744, 0.1873, 0.5744, 0.1565, 0.5744, 0.1571, 0.5502, 0.1867, 0.5502, 0.1867, 0.5502, 0.1571, 0.5502, 0.1581, 0.5, 0.1857, 0.5, 0.5296, 0.3443, 0.5491, 0.3809, 0.5907, 0.3564, 0.573, 0.3233, 0.573, 0.3233, 0.5907, 0.3564, 0.6101, 0.3435, 0.5946, 0.3144, 0.5946, 0.3144, 0.6101, 0.3435, 0.6309, 0.3296, 0.6177, 0.3048, 0.1562, 0.6003, 0.125, 0.6003, 0.1252, 0.5744, 0.156, 0.5744, 0.156, 0.5744, 0.1252, 0.5744, 0.1258, 0.5502, 0.1554, 0.5502, 0.1554, 0.5502, 0.1258, 0.5502, 0.1268, 0.5, 0.1544, 0.5, 0.5522, 0.3855, 0.5785, 0.4176, 0.6145, 0.3855, 0.5907, 0.3564, 0.5907, 0.3564, 0.6145, 0.3855, 0.631, 0.369, 0.6101, 0.3435, 0.6101, 0.3435, 0.631, 0.369, 0.6487, 0.3513, 0.6309, 0.3296, 0.125, 0.6003, 0.09375, 0.6003, 0.09396, 0.5744, 0.1248, 0.5744, 0.1248, 0.5744, 0.09396, 0.5744, 0.09459, 0.5502, 0.1242, 0.5502, 0.1242, 0.5502, 0.09459, 0.5502, 0.0956, 0.5, 0.1232, 0.5, 0.5824, 0.4215, 0.6145, 0.4478, 0.6436, 0.4093, 0.6145, 0.3855, 0.6145, 0.3855, 0.6436, 0.4093, 0.6565, 0.3899, 0.631, 0.369, 0.631, 0.369, 0.6565, 0.3899, 0.6704, 0.3691, 0.6487, 0.3513, 0.09375, 0.6003, 0.0625, 0.6003, 0.06271, 0.5744, 0.09354, 0.5744, 0.09354, 0.5744, 0.06271, 0.5744, 0.06334, 0.5502, 0.09291, 0.5502, 0.09291, 0.5502, 0.06334, 0.5502, 0.06435, 0.5, 0.0919, 0.5, 0.6191, 0.4509, 0.6557, 0.4704, 0.6767, 0.427, 0.6436, 0.4093, 0.6436, 0.4093, 0.6767, 0.427, 0.6856, 0.4054, 0.6565, 0.3899, 0.6565, 0.3899, 0.6856, 0.4054, 0.6952, 0.3823, 0.6704, 0.3691, 0.0625, 0.6003, 0.03125, 0.6003, 0.03146, 0.5744, 0.06229, 0.5744, 0.06229, 0.5744, 0.03146, 0.5744, 0.03209, 0.5502, 0.06166, 0.5502, 0.06166, 0.5502, 0.03209, 0.5502, 0.0331, 0.5, 0.06065, 0.5, 0.6608, 0.4725, 0.7005, 0.4846, 0.7126, 0.4379, 0.6767, 0.427, 0.6767, 0.427, 0.7126, 0.4379, 0.7172, 0.415, 0.6856, 0.4054, 0.6856, 0.4054, 0.7172, 0.415, 0.7221, 0.3905, 0.6952, 0.3823, 0.03125, 0.6003, 0.0, 0.6003, 0.0002147, 0.5744, 0.03104, 0.5744, 0.03104, 0.5744, 0.0002147, 0.5744, 0.0008443, 0.5502, 0.03041, 0.5502, 0.03041, 0.5502, 0.0008443, 0.5502, 0.001846, 0.5, 0.0294, 0.5, 0.7059, 0.4857, 0.7472, 0.4897, 0.75, 0.4416, 0.7126, 0.4379, 0.7126, 0.4379, 0.75, 0.4416, 0.75, 0.4183, 0.7172, 0.415, 0.7172, 0.415, 0.75, 0.4183, 0.75, 0.3932, 0.7221, 0.3905, 0.75, 0.3932, 0.7779, 0.3905, 0.8048, 0.3823, 0.8296, 0.3691, 0.8513, 0.3513, 0.8691, 0.3296, 0.8823, 0.3048, 0.8905, 0.2779, 0.8932, 0.25, 0.8905, 0.2221, 0.8823, 0.1952, 0.8691, 0.1704, 0.8513, 0.1487, 0.8296, 0.1309, 0.8048, 0.1177, 0.7779, 0.1095, 0.75, 0.1068, 0.7221, 0.1095, 0.6952, 0.1177, 0.6704, 0.1309, 0.6487, 0.1487, 0.6309, 0.1704, 0.6177, 0.1952, 0.6095, 0.2221, 0.6068, 0.25, 0.6095, 0.2779, 0.6177, 0.3048, 0.6309, 0.3296, 0.6487, 0.3513, 0.6704, 0.3691, 0.6952, 0.3823, 0.7221, 0.3905, 0.8125, 1.0, 0.8438, 1.0, 0.8438, 1.0, 0.8125, 1.0, 0.875, 1.0, 0.9062, 1.0, 0.9062, 1.0, 0.875, 1.0, 0.03125, 1.0, 0.0625, 1.0, 0.0625, 1.0, 0.03125, 1.0, 0.4375, 1.0, 0.4688, 1.0, 0.4688, 1.0, 0.4375, 1.0, 0.8438, 1.0, 0.875, 1.0, 0.875, 1.0, 0.8438, 1.0, 0.0, 1.0, 0.03125, 1.0, 0.03125, 1.0, 0.0, 1.0, 0.4062, 1.0, 0.4375, 1.0, 0.4375, 1.0, 0.4062, 1.0, 0.8125, 1.0, 0.8438, 1.0, 0.8438, 1.0, 0.8125, 1.0, 0.375, 1.0, 0.4062, 1.0, 0.4062, 1.0, 0.375, 1.0, 0.7812, 1.0, 0.8125, 1.0, 0.8125, 1.0, 0.7812, 1.0, 0.3438, 1.0, 0.375, 1.0, 0.375, 1.0, 0.3438, 1.0, 0.75, 1.0, 0.7812, 1.0, 0.7812, 1.0, 0.75, 1.0, 0.3125, 1.0, 0.3438, 1.0, 0.3438, 1.0, 0.3125, 1.0, 0.7188, 1.0, 0.75, 1.0, 0.75, 1.0, 0.7188, 1.0, 0.2812, 1.0, 0.3125, 1.0, 0.3125, 1.0, 0.2812, 1.0, 0.6875, 1.0, 0.7188, 1.0, 0.7188, 1.0, 0.6875, 1.0, 0.25, 1.0, 0.2812, 1.0, 0.2812, 1.0, 0.25, 1.0, 0.6562, 1.0, 0.6875, 1.0, 0.6875, 1.0, 0.6562, 1.0, 0.2188, 1.0, 0.25, 1.0, 0.25, 1.0, 0.2188, 1.0, 0.625, 1.0, 0.6562, 1.0, 0.6562, 1.0, 0.625, 1.0, 0.1875, 1.0, 0.2188, 1.0, 0.2188, 1.0, 0.1875, 1.0, 0.5938, 1.0, 0.625, 1.0, 0.625, 1.0, 0.5938, 1.0, 0.1562, 1.0, 0.1875, 1.0, 0.1875, 1.0, 0.1562, 1.0, 0.5625, 1.0, 0.5938, 1.0, 0.5938, 1.0, 0.5625, 1.0, 0.9688, 1.0, 1.0, 1.0, 1.0, 1.0, 0.9688, 1.0, 0.125, 1.0, 0.1562, 1.0, 0.1562, 1.0, 0.125, 1.0, 0.5312, 1.0, 0.5625, 1.0, 0.5625, 1.0, 0.5312, 1.0, 0.9375, 1.0, 0.9688, 1.0, 0.9688, 1.0, 0.9375, 1.0, 0.09375, 1.0, 0.125, 1.0, 0.125, 1.0, 0.09375, 1.0, 0.5, 1.0, 0.5312, 1.0, 0.5312, 1.0, 0.5, 1.0, 0.9062, 1.0, 0.9375, 1.0, 0.9375, 1.0, 0.9062, 1.0, 0.0625, 1.0, 0.09375, 1.0, 0.09375, 1.0, 0.0625, 1.0, 0.2968, 0.4854, 0.25, 0.49, 0.2032, 0.4854, 0.1582, 0.4717, 0.1167, 0.4496, 0.08029, 0.4197, 0.05045, 0.3833, 0.02827, 0.3418, 0.01461, 0.2968, 0.01, 0.25, 0.01461, 0.2032, 0.02827, 0.1582, 0.05045, 0.1167, 0.08029, 0.08029, 0.1167, 0.05045, 0.1582, 0.02827, 0.2032, 0.01461, 0.25, 0.01, 0.2968, 0.01461, 0.3418, 0.02827, 0.3833, 0.05045, 0.4197, 0.08029, 0.4496, 0.1167, 0.4717, 0.1582, 0.4854, 0.2032, 0.49, 0.25, 0.4854, 0.2968, 0.4717, 0.3418, 0.4496, 0.3833, 0.4197, 0.4197, 0.3833, 0.4496, 0.3418, 0.4717, 0.375, 1.0, 0.4062, 1.0, 0.4062, 1.0, 0.375, 1.0, 0.7812, 1.0, 0.8125, 1.0, 0.8125, 1.0, 0.7812, 1.0, 0.3438, 1.0, 0.375, 1.0, 0.375, 1.0, 0.3438, 1.0, 0.75, 1.0, 0.7812, 1.0, 0.7812, 1.0, 0.75, 1.0, 0.3125, 1.0, 0.3438, 1.0, 0.3438, 1.0, 0.3125, 1.0, 0.7188, 1.0, 0.75, 1.0, 0.75, 1.0, 0.7188, 1.0, 0.2812, 1.0, 0.3125, 1.0, 0.3125, 1.0, 0.2812, 1.0, 0.6875, 1.0, 0.7188, 1.0, 0.7188, 1.0, 0.6875, 1.0, 0.25, 1.0, 0.2812, 1.0, 0.2812, 1.0, 0.25, 1.0, 0.6562, 1.0, 0.6875, 1.0, 0.6875, 1.0, 0.6562, 1.0, 0.2188, 1.0, 0.25, 1.0, 0.25, 1.0, 0.2188, 1.0, 0.625, 1.0, 0.6562, 1.0, 0.6562, 1.0, 0.625, 1.0, 0.1875, 1.0, 0.2188, 1.0, 0.2188, 1.0, 0.1875, 1.0, 0.5938, 1.0, 0.625, 1.0, 0.625, 1.0, 0.5938, 1.0, 0.1562, 1.0, 0.1875, 1.0, 0.1875, 1.0, 0.1562, 1.0, 0.5625, 1.0, 0.5938, 1.0, 0.5938, 1.0, 0.5625, 1.0, 0.9688, 1.0, 1.0, 1.0, 1.0, 1.0, 0.9688, 1.0, 0.125, 1.0, 0.1562, 1.0, 0.1562, 1.0, 0.125, 1.0, 0.5312, 1.0, 0.5625, 1.0, 0.5625, 1.0, 0.5312, 1.0, 0.9375, 1.0, 0.9688, 1.0, 0.9688, 1.0, 0.9375, 1.0, 0.09375, 1.0, 0.125, 1.0, 0.125, 1.0, 0.09375, 1.0, 0.5, 1.0, 0.5312, 1.0, 0.5312, 1.0, 0.5, 1.0, 0.9062, 1.0, 0.9375, 1.0, 0.9375, 1.0, 0.9062, 1.0, 0.0625, 1.0, 0.09375, 1.0, 0.09375, 1.0, 0.0625, 1.0, 0.4688, 1.0, 0.5, 1.0, 0.5, 1.0, 0.4688, 1.0, 0.875, 1.0, 0.9062, 1.0, 0.9062, 1.0, 0.875, 1.0, 0.03125, 1.0, 0.0625, 1.0, 0.0625, 1.0, 0.03125, 1.0, 0.4375, 1.0, 0.4688, 1.0, 0.4688, 1.0, 0.4375, 1.0, 0.8438, 1.0, 0.875, 1.0, 0.875, 1.0, 0.8438, 1.0, 0.0, 1.0, 0.03125, 1.0, 0.03125, 1.0, 0.0, 1.0, 0.4062, 1.0, 0.4375, 1.0, 0.4375, 1.0, 0.4062, 1.0])
_ca = me_cylinder_001.color_attributes.new('Attribute', 'BYTE_COLOR', 'CORNER')
_ca.data.foreach_set('color', [1.0, 1.0, 1.0, 1.0, 1.0, 1.0, 1.0, 1.0, 1.0, 1.0, 1.0, 1.0, 1.0, 1.0, 1.0, 1.0, 1.0, 1.0, 1.0, 1.0, 1.0, 1.0, 1.0, 1.0, 1.0, 1.0, 1.0, 1.0, 1.0, 1.0, 1.0, 1.0, 1.0, 1.0, 1.0, 1.0, 1.0, 1.0, 1.0, 1.0, 1.0, 1.0, 1.0, 1.0, 1.0, 1.0, 1.0, 1.0, 1.0, 1.0, 1.0, 1.0, 1.0, 1.0, 1.0, 1.0, 1.0, 1.0, 1.0, 1.0, 1.0, 1.0, 1.0, 1.0, 1.0, 1.0, 1.0, 1.0, 1.0, 1.0, 1.0, 1.0, 1.0, 1.0, 1.0, 1.0, 1.0, 1.0, 1.0, 1.0, 1.0, 1.0, 1.0, 1.0, 1.0, 1.0, 1.0, 1.0, 1.0, 1.0, 1.0, 1.0, 1.0, 1.0, 1.0, 1.0, 1.0, 1.0, 1.0, 1.0, 1.0, 1.0, 1.0, 1.0, 1.0, 1.0, 1.0, 1.0, 1.0, 1.0, 1.0, 1.0, 1.0, 1.0, 1.0, 1.0, 1.0, 1.0, 1.0, 1.0, 1.0, 1.0, 1.0, 1.0, 1.0, 1.0, 1.0, 1.0, 1.0, 1.0, 1.0, 1.0, 1.0, 1.0, 1.0, 1.0, 1.0, 1.0, 1.0, 1.0, 1.0, 1.0, 1.0, 1.0, 1.0, 1.0, 1.0, 1.0, 1.0, 1.0, 1.0, 1.0, 1.0, 1.0, 1.0, 1.0, 1.0, 1.0, 1.0, 1.0, 1.0, 1.0, 1.0, 1.0, 1.0, 1.0, 1.0, 1.0, 1.0, 1.0, 1.0, 1.0, 1.0, 1.0, 1.0, 1.0, 1.0, 1.0, 1.0, 1.0, 1.0, 1.0, 1.0, 1.0, 1.0, 1.0, 1.0, 1.0, 1.0, 1.0, 1.0, 1.0, 1.0, 1.0, 1.0, 1.0, 1.0, 1.0, 1.0, 1.0, 1.0, 1.0, 1.0, 1.0, 1.0, 1.0, 1.0, 1.0, 1.0, 1.0, 1.0, 1.0, 1.0, 1.0, 1.0, 1.0, 1.0, 1.0, 1.0, 1.0, 1.0, 1.0, 1.0, 1.0, 1.0, 1.0, 1.0, 1.0, 1.0, 1.0, 1.0, 1.0, 1.0, 1.0, 1.0, 1.0, 1.0, 1.0, 1.0, 1.0, 1.0, 1.0, 1.0, 1.0, 1.0, 1.0, 1.0, 1.0, 1.0, 1.0, 1.0, 1.0, 1.0, 1.0, 1.0, 1.0, 1.0, 1.0, 1.0, 1.0, 1.0, 1.0, 1.0, 1.0, 1.0, 1.0, 1.0, 1.0, 1.0, 1.0, 1.0, 1.0, 1.0, 1.0, 1.0, 1.0, 1.0, 1.0, 1.0, 1.0, 1.0, 1.0, 1.0, 1.0, 1.0, 1.0, 1.0, 1.0, 1.0, 1.0, 1.0, 1.0, 1.0, 1.0, 1.0, 1.0, 1.0, 1.0, 1.0, 1.0, 1.0, 1.0, 1.0, 1.0, 1.0, 1.0, 1.0, 1.0, 1.0, 1.0, 1.0, 1.0, 1.0, 1.0, 1.0, 1.0, 1.0, 1.0, 1.0, 1.0, 1.0, 1.0, 1.0, 1.0, 1.0, 1.0, 1.0, 1.0, 1.0, 1.0, 1.0, 1.0, 1.0, 1.0, 1.0, 1.0, 1.0, 1.0, 1.0, 1.0, 1.0, 1.0, 1.0, 1.0, 1.0, 1.0, 1.0, 1.0, 1.0, 1.0, 1.0, 1.0, 1.0, 1.0, 1.0, 1.0, 1.0, 1.0, 1.0, 1.0, 1.0, 1.0, 1.0, 1.0, 1.0, 1.0, 1.0, 1.0, 1.0, 1.0, 1.0, 1.0, 1.0, 1.0, 1.0, 1.0, 1.0, 1.0, 1.0, 1.0, 1.0, 1.0, 1.0, 1.0, 1.0, 1.0, 1.0, 1.0, 1.0, 1.0, 1.0, 1.0, 1.0, 1.0, 1.0, 1.0, 1.0, 1.0, 1.0, 1.0, 1.0, 1.0, 1.0, 1.0, 1.0, 1.0, 1.0, 1.0, 1.0, 1.0, 1.0, 1.0, 1.0, 1.0, 1.0, 1.0, 1.0, 1.0, 1.0, 1.0, 1.0, 1.0, 1.0, 1.0, 1.0, 1.0, 1.0, 1.0, 1.0, 1.0, 1.0, 1.0, 1.0, 1.0, 1.0, 1.0, 1.0, 1.0, 1.0, 1.0, 1.0, 1.0, 1.0, 1.0, 1.0, 1.0, 1.0, 1.0, 1.0, 1.0, 1.0, 1.0, 1.0, 1.0, 1.0, 1.0, 1.0, 1.0, 1.0, 1.0, 1.0, 1.0, 1.0, 1.0, 1.0, 1.0, 1.0, 1.0, 1.0, 1.0, 1.0, 1.0, 1.0, 1.0, 1.0, 1.0, 1.0, 1.0, 1.0, 1.0, 1.0, 1.0, 1.0, 1.0, 1.0, 1.0, 1.0, 1.0, 1.0, 1.0, 1.0, 1.0, 1.0, 1.0, 1.0, 1.0, 1.0, 1.0, 1.0, 1.0, 1.0, 1.0, 1.0, 1.0, 1.0, 1.0, 1.0, 1.0, 1.0, 1.0, 1.0, 1.0, 1.0, 1.0, 1.0, 1.0, 1.0, 1.0, 1.0, 1.0, 1.0, 1.0, 1.0, 1.0, 1.0, 1.0, 1.0, 1.0, 1.0, 1.0, 1.0, 1.0, 1.0, 1.0, 1.0, 1.0, 1.0, 1.0, 1.0, 1.0, 1.0, 1.0, 1.0, 1.0, 1.0, 1.0, 1.0, 1.0, 1.0, 1.0, 1.0, 1.0, 1.0, 1.0, 1.0, 1.0, 1.0, 1.0, 1.0, 1.0, 1.0, 1.0, 1.0, 1.0, 1.0, 1.0, 1.0, 1.0, 1.0, 1.0, 1.0, 1.0, 1.0, 1.0, 1.0, 1.0, 1.0, 1.0, 1.0, 1.0, 1.0, 1.0, 1.0, 1.0, 1.0, 1.0, 1.0, 1.0, 1.0, 1.0, 1.0, 1.0, 1.0, 1.0, 1.0, 1.0, 1.0, 1.0, 1.0, 1.0, 1.0, 1.0, 1.0, 1.0, 1.0, 1.0, 1.0, 1.0, 1.0, 1.0, 1.0, 1.0, 1.0, 1.0, 1.0, 1.0, 1.0, 1.0, 1.0, 1.0, 1.0, 1.0, 1.0, 1.0, 1.0, 1.0, 1.0, 1.0, 1.0, 1.0, 1.0, 1.0, 1.0, 1.0, 1.0, 1.0, 1.0, 1.0, 1.0, 1.0, 1.0, 1.0, 1.0, 1.0, 1.0, 1.0, 1.0, 1.0, 1.0, 1.0, 1.0, 1.0, 1.0, 1.0, 1.0, 1.0, 1.0, 1.0, 1.0, 1.0, 1.0, 1.0, 1.0, 1.0, 1.0, 1.0, 1.0, 1.0, 1.0, 1.0, 1.0, 1.0, 1.0, 1.0, 1.0, 1.0, 1.0, 1.0, 1.0, 1.0, 1.0, 1.0, 1.0, 1.0, 1.0, 1.0, 1.0, 1.0, 1.0, 1.0, 1.0, 1.0, 1.0, 1.0, 1.0, 1.0, 1.0, 1.0, 1.0, 1.0, 1.0, 1.0, 1.0, 1.0, 1.0, 1.0, 1.0, 1.0, 1.0, 1.0, 1.0, 1.0, 1.0, 1.0, 1.0, 1.0, 1.0, 1.0, 1.0, 1.0, 1.0, 1.0, 1.0, 1.0, 1.0, 1.0, 1.0, 1.0, 1.0, 1.0, 1.0, 1.0, 1.0, 1.0, 1.0, 1.0, 1.0, 1.0, 1.0, 1.0, 1.0, 1.0, 1.0, 1.0, 1.0, 1.0, 1.0, 1.0, 1.0, 1.0, 1.0, 1.0, 1.0, 1.0, 1.0, 1.0, 1.0, 1.0, 1.0, 1.0, 1.0, 1.0, 1.0, 1.0, 1.0, 1.0, 1.0, 1.0, 1.0, 1.0, 1.0, 1.0, 1.0, 1.0, 1.0, 1.0, 1.0, 1.0, 1.0, 1.0, 1.0, 1.0, 1.0, 1.0, 1.0, 1.0, 1.0, 1.0, 1.0, 1.0, 1.0, 1.0, 1.0, 1.0, 1.0, 1.0, 1.0, 1.0, 1.0, 1.0, 1.0, 1.0, 1.0, 1.0, 1.0, 1.0, 1.0, 1.0, 1.0, 1.0, 1.0, 1.0, 1.0, 1.0, 1.0, 1.0, 1.0, 1.0, 1.0, 1.0, 1.0, 1.0, 1.0, 1.0, 1.0, 1.0, 1.0, 1.0, 1.0, 1.0, 1.0, 1.0, 1.0, 1.0, 1.0, 1.0, 1.0, 1.0, 1.0, 1.0, 1.0, 1.0, 1.0, 1.0, 1.0, 1.0, 1.0, 1.0, 1.0, 1.0, 1.0, 1.0, 1.0, 1.0, 1.0, 1.0, 1.0, 1.0, 1.0, 1.0, 1.0, 1.0, 1.0, 1.0, 1.0, 1.0, 1.0, 1.0, 1.0, 1.0, 1.0, 1.0, 1.0, 1.0, 1.0, 1.0, 1.0, 1.0, 1.0, 1.0, 1.0, 1.0, 1.0, 1.0, 1.0, 1.0, 1.0, 1.0, 1.0, 1.0, 1.0, 1.0, 1.0, 1.0, 1.0, 1.0, 1.0, 1.0, 1.0, 1.0, 1.0, 1.0, 1.0, 1.0, 1.0, 1.0, 1.0, 1.0, 1.0, 1.0, 1.0, 1.0, 1.0, 1.0, 1.0, 1.0, 1.0, 1.0, 1.0, 1.0, 1.0, 1.0, 1.0, 1.0, 1.0, 1.0, 1.0, 1.0, 1.0, 1.0, 1.0, 1.0, 1.0, 1.0, 1.0, 1.0, 1.0, 1.0, 1.0, 1.0, 1.0, 1.0, 1.0, 1.0, 1.0, 1.0, 1.0, 1.0, 1.0, 1.0, 1.0, 1.0, 1.0, 1.0, 1.0, 1.0, 1.0, 1.0, 1.0, 1.0, 1.0, 1.0, 1.0, 1.0, 1.0, 1.0, 1.0, 1.0, 1.0, 1.0, 1.0, 1.0, 1.0, 1.0, 1.0, 1.0, 1.0, 1.0, 1.0, 1.0, 1.0, 1.0, 1.0, 1.0, 1.0, 1.0, 1.0, 1.0, 1.0, 1.0, 1.0, 1.0, 1.0, 1.0, 1.0, 1.0, 1.0, 1.0, 1.0, 1.0, 1.0, 1.0, 1.0, 1.0, 1.0, 1.0, 1.0, 1.0, 1.0, 1.0, 1.0, 1.0, 1.0, 1.0, 1.0, 1.0, 1.0, 1.0, 1.0, 1.0, 1.0, 1.0, 1.0, 1.0, 1.0, 1.0, 1.0, 1.0, 1.0, 1.0, 1.0, 1.0, 1.0, 1.0, 1.0, 1.0, 1.0, 1.0, 1.0, 1.0, 1.0, 1.0, 1.0, 1.0, 1.0, 1.0, 1.0, 1.0, 1.0, 1.0, 1.0, 1.0, 1.0, 1.0, 1.0, 1.0, 1.0, 1.0, 1.0, 1.0, 1.0, 1.0, 1.0, 1.0, 1.0, 1.0, 1.0, 1.0, 1.0, 1.0, 1.0, 1.0, 1.0, 1.0, 1.0, 1.0, 1.0, 1.0, 1.0, 1.0, 1.0, 1.0, 1.0, 1.0, 1.0, 1.0, 1.0, 1.0, 1.0, 1.0, 1.0, 1.0, 1.0, 1.0, 1.0, 1.0, 1.0, 1.0, 1.0, 1.0, 1.0, 1.0, 1.0, 1.0, 1.0, 1.0, 1.0, 1.0, 1.0, 1.0, 1.0, 1.0, 1.0, 1.0, 1.0, 1.0, 1.0, 1.0, 1.0, 1.0, 1.0, 1.0, 1.0, 1.0, 1.0, 1.0, 1.0, 1.0, 1.0, 1.0, 1.0, 1.0, 1.0, 1.0, 1.0, 1.0, 1.0, 1.0, 1.0, 1.0, 1.0, 1.0, 1.0, 1.0, 1.0, 1.0, 1.0, 1.0, 1.0, 1.0, 1.0, 1.0, 1.0, 1.0, 1.0, 1.0, 1.0, 1.0, 1.0, 1.0, 1.0, 1.0, 1.0, 1.0, 1.0, 1.0, 1.0, 1.0, 1.0, 1.0, 1.0, 1.0, 1.0, 1.0, 1.0, 1.0, 1.0, 1.0, 1.0, 1.0, 1.0, 1.0, 1.0, 1.0, 1.0, 1.0, 1.0, 1.0, 1.0, 1.0, 1.0, 1.0, 1.0, 1.0, 1.0, 1.0, 1.0, 1.0, 1.0, 1.0, 1.0, 1.0, 1.0, 1.0, 1.0, 1.0, 1.0, 1.0, 1.0, 1.0, 1.0, 1.0, 1.0, 1.0, 1.0, 1.0, 1.0, 1.0, 1.0, 1.0, 1.0, 1.0, 1.0, 1.0, 1.0, 1.0, 1.0, 1.0, 1.0, 1.0, 1.0, 1.0, 1.0, 1.0, 1.0, 1.0, 1.0, 1.0, 1.0, 1.0, 1.0, 1.0, 1.0, 1.0, 1.0, 1.0, 1.0, 1.0, 1.0, 1.0, 1.0, 1.0, 1.0, 1.0, 1.0, 1.0, 1.0, 1.0, 1.0, 1.0, 1.0, 1.0, 1.0, 1.0, 1.0, 1.0, 1.0, 1.0, 1.0, 1.0, 1.0, 1.0, 1.0, 1.0, 1.0, 1.0, 1.0, 1.0, 1.0, 1.0, 1.0, 1.0, 1.0, 1.0, 1.0, 1.0, 1.0, 1.0, 1.0, 1.0, 1.0, 1.0, 1.0, 1.0, 1.0, 1.0, 1.0, 1.0, 1.0, 1.0, 1.0, 1.0, 1.0, 1.0, 1.0, 1.0, 1.0, 1.0, 1.0, 1.0, 1.0, 1.0, 1.0, 1.0, 1.0, 1.0, 1.0, 1.0, 1.0, 1.0, 1.0, 1.0, 1.0, 1.0, 1.0, 1.0, 1.0, 1.0, 1.0, 1.0, 1.0, 1.0, 1.0, 1.0, 1.0, 1.0, 1.0, 1.0, 1.0, 1.0, 1.0, 1.0, 1.0, 1.0, 1.0, 1.0, 1.0, 1.0, 1.0, 1.0, 1.0, 1.0, 1.0, 1.0, 1.0, 1.0, 1.0, 1.0, 1.0, 1.0, 1.0, 1.0, 1.0, 1.0, 1.0, 1.0, 1.0, 1.0, 1.0, 1.0, 1.0, 1.0, 1.0, 1.0, 1.0, 1.0, 1.0, 1.0, 1.0, 1.0, 1.0, 1.0, 1.0, 1.0, 1.0, 1.0, 1.0, 1.0, 1.0, 1.0, 1.0, 1.0, 1.0, 1.0, 1.0, 1.0, 1.0, 1.0, 1.0, 1.0, 1.0, 1.0, 1.0, 1.0, 1.0, 1.0, 1.0, 1.0, 1.0, 1.0, 1.0, 1.0, 1.0, 1.0, 1.0, 1.0, 1.0, 1.0, 1.0, 1.0, 1.0, 1.0, 1.0, 1.0, 1.0, 1.0, 1.0, 1.0, 1.0, 1.0, 1.0, 1.0, 1.0, 1.0, 1.0, 1.0, 1.0, 1.0, 1.0, 1.0, 1.0, 1.0, 1.0, 1.0, 1.0, 1.0, 1.0, 1.0, 1.0, 1.0, 1.0, 1.0, 1.0, 1.0, 1.0, 1.0, 1.0, 1.0, 1.0, 1.0, 1.0, 1.0, 1.0, 1.0, 1.0, 1.0, 1.0, 1.0, 1.0, 1.0, 1.0, 1.0, 1.0, 1.0, 1.0, 1.0, 1.0, 1.0, 1.0, 1.0, 1.0, 1.0, 1.0, 1.0, 1.0, 1.0, 1.0, 1.0, 1.0, 1.0, 1.0, 1.0, 1.0, 1.0, 1.0, 1.0, 1.0, 1.0, 1.0, 1.0, 1.0, 1.0, 1.0, 1.0, 1.0, 1.0, 1.0, 1.0, 1.0, 1.0, 1.0, 1.0, 1.0, 1.0, 1.0, 1.0, 1.0, 1.0, 1.0, 1.0, 1.0, 1.0, 1.0, 1.0, 1.0, 1.0, 1.0, 1.0, 1.0, 1.0, 1.0, 1.0, 1.0, 1.0, 1.0, 1.0, 1.0, 1.0, 1.0, 1.0, 1.0, 1.0, 1.0, 1.0, 1.0, 1.0, 1.0, 1.0, 1.0, 1.0, 1.0, 1.0, 1.0, 1.0, 1.0, 1.0, 1.0, 1.0, 1.0, 1.0, 1.0, 1.0, 1.0, 1.0, 1.0, 1.0, 1.0, 1.0, 1.0, 1.0, 1.0, 1.0, 1.0, 1.0, 1.0, 1.0, 1.0, 1.0, 1.0, 1.0, 1.0, 1.0, 1.0, 1.0, 1.0, 1.0, 1.0, 1.0, 1.0, 1.0, 1.0, 1.0, 1.0, 1.0, 1.0, 1.0, 1.0, 1.0, 1.0, 1.0, 1.0, 1.0, 1.0, 1.0, 1.0, 1.0, 1.0, 1.0, 1.0, 1.0, 1.0, 1.0, 1.0, 1.0, 1.0, 1.0, 1.0, 1.0, 1.0, 1.0, 1.0, 1.0, 1.0, 1.0, 1.0, 1.0, 1.0, 1.0, 1.0, 1.0, 1.0, 1.0, 1.0, 1.0, 1.0, 1.0, 1.0, 1.0, 1.0, 1.0, 1.0, 1.0, 1.0, 1.0, 1.0, 1.0, 1.0, 1.0, 1.0, 1.0, 1.0, 1.0, 1.0, 1.0, 1.0, 1.0, 1.0, 1.0, 1.0, 1.0, 1.0, 1.0, 1.0, 1.0, 1.0, 1.0, 1.0, 1.0, 1.0, 1.0, 1.0, 1.0, 1.0, 1.0, 1.0, 1.0, 1.0, 1.0, 1.0, 1.0, 1.0, 1.0, 1.0, 1.0, 1.0, 1.0, 1.0, 1.0, 1.0, 1.0, 1.0, 1.0, 1.0, 1.0, 1.0, 1.0, 1.0, 1.0, 1.0, 1.0, 1.0, 1.0, 1.0, 1.0, 1.0, 1.0, 1.0, 1.0, 1.0, 1.0, 1.0, 1.0, 1.0, 1.0, 1.0, 1.0, 1.0, 1.0, 1.0, 1.0, 1.0, 1.0, 1.0, 1.0, 1.0, 1.0, 1.0, 1.0, 1.0, 1.0, 1.0, 1.0, 1.0, 1.0, 1.0, 1.0, 1.0, 1.0, 1.0, 1.0, 1.0, 1.0, 1.0, 1.0, 1.0, 1.0, 1.0, 1.0, 1.0, 1.0, 1.0, 1.0, 1.0, 1.0, 1.0, 1.0, 1.0, 1.0, 1.0, 1.0, 1.0, 1.0, 1.0, 1.0, 1.0, 1.0, 1.0, 1.0, 1.0, 1.0, 1.0, 1.0, 1.0, 1.0, 1.0, 1.0, 1.0, 1.0, 1.0, 1.0, 1.0, 1.0, 1.0, 1.0, 1.0, 1.0, 1.0, 1.0, 1.0, 1.0, 1.0, 1.0, 1.0, 1.0, 1.0, 1.0, 1.0, 1.0, 1.0, 1.0, 1.0, 1.0, 1.0, 1.0, 1.0, 1.0, 1.0, 1.0, 1.0, 1.0, 1.0, 1.0, 1.0, 1.0, 1.0, 1.0, 1.0, 1.0, 1.0, 1.0, 1.0, 1.0, 1.0, 1.0, 1.0, 1.0, 1.0, 1.0, 1.0, 1.0, 1.0, 1.0, 1.0, 1.0, 1.0, 1.0, 1.0, 1.0, 1.0, 1.0, 1.0, 1.0, 1.0, 1.0, 1.0, 1.0, 1.0, 1.0, 1.0, 1.0, 1.0, 1.0, 1.0, 1.0, 1.0, 1.0, 1.0, 1.0, 1.0, 1.0, 1.0, 1.0, 1.0, 1.0, 1.0, 1.0, 1.0, 1.0, 1.0, 1.0, 1.0, 1.0, 1.0, 1.0, 1.0, 1.0, 1.0, 1.0, 1.0, 1.0, 1.0, 1.0, 1.0, 1.0, 1.0, 1.0, 1.0, 1.0, 1.0, 1.0, 1.0, 1.0, 1.0, 1.0, 1.0, 1.0, 1.0, 1.0, 1.0, 1.0, 1.0, 1.0, 1.0, 1.0, 1.0, 1.0, 1.0, 1.0, 1.0, 1.0, 1.0, 1.0, 1.0, 1.0, 1.0, 1.0, 1.0, 1.0, 1.0, 1.0, 1.0, 1.0, 1.0, 1.0, 1.0, 1.0, 1.0, 1.0, 1.0, 1.0, 1.0, 1.0, 1.0, 1.0, 1.0, 1.0, 1.0, 1.0, 1.0, 1.0, 1.0, 1.0, 1.0, 1.0, 1.0, 1.0, 1.0, 1.0, 1.0, 1.0, 1.0, 1.0, 1.0, 1.0, 1.0, 1.0, 1.0, 1.0, 1.0, 1.0, 1.0, 1.0, 1.0, 1.0, 1.0, 1.0, 1.0, 1.0, 1.0, 1.0, 1.0, 1.0, 1.0, 1.0, 1.0, 1.0, 1.0, 1.0, 1.0, 1.0, 1.0, 1.0, 1.0, 1.0, 1.0, 1.0, 1.0, 1.0, 1.0, 1.0, 1.0, 1.0, 1.0, 1.0, 1.0, 1.0, 1.0, 1.0, 1.0, 1.0, 1.0, 1.0, 1.0, 1.0, 1.0, 1.0, 1.0, 1.0, 1.0, 1.0, 1.0, 1.0, 1.0, 1.0, 1.0, 1.0, 1.0, 1.0, 1.0, 1.0, 1.0, 1.0, 1.0, 1.0, 1.0, 1.0, 1.0, 1.0, 1.0, 1.0, 1.0, 1.0, 1.0, 1.0, 1.0, 1.0, 1.0, 1.0, 1.0, 1.0, 1.0, 1.0, 1.0, 1.0, 1.0, 1.0, 1.0, 1.0, 1.0, 1.0, 1.0, 1.0, 1.0, 1.0, 1.0, 1.0, 1.0, 1.0, 1.0, 1.0, 1.0, 1.0, 1.0, 1.0, 1.0, 1.0, 1.0, 1.0, 1.0, 1.0, 1.0, 1.0, 1.0, 1.0, 1.0, 1.0, 1.0, 1.0, 1.0, 1.0, 1.0, 1.0, 1.0, 1.0, 1.0, 1.0, 1.0, 1.0, 1.0, 1.0, 1.0, 1.0, 1.0, 1.0, 1.0, 1.0, 1.0, 1.0, 1.0, 1.0, 1.0, 1.0, 1.0, 1.0, 1.0, 1.0, 1.0, 1.0, 1.0, 1.0, 1.0, 1.0, 1.0, 1.0, 1.0, 1.0, 1.0, 1.0, 1.0, 1.0, 1.0, 1.0, 1.0, 1.0, 1.0, 1.0, 1.0, 1.0, 1.0, 1.0, 1.0, 1.0, 1.0, 1.0, 1.0, 1.0, 1.0, 1.0, 1.0, 1.0, 1.0, 1.0, 1.0, 1.0, 1.0, 1.0, 1.0, 1.0, 1.0, 1.0, 1.0, 1.0, 1.0, 1.0, 1.0, 1.0, 1.0, 1.0, 1.0, 1.0, 1.0, 1.0, 1.0, 1.0, 1.0, 1.0, 1.0, 1.0, 1.0, 1.0, 1.0, 1.0, 1.0, 1.0, 1.0, 1.0, 1.0, 1.0, 1.0, 1.0, 1.0, 1.0, 1.0, 1.0, 1.0, 1.0, 1.0, 1.0, 1.0, 1.0, 1.0, 1.0, 1.0, 1.0, 1.0, 1.0, 1.0, 1.0, 1.0, 1.0, 1.0, 1.0, 1.0, 1.0, 1.0, 1.0, 1.0, 1.0, 1.0, 1.0, 1.0, 1.0, 1.0, 1.0, 1.0, 1.0, 1.0, 1.0, 1.0, 1.0, 1.0, 1.0, 1.0, 1.0, 1.0, 1.0, 1.0, 1.0, 1.0, 1.0, 1.0, 1.0, 1.0, 1.0, 1.0, 1.0, 1.0, 1.0, 1.0, 1.0, 1.0, 1.0, 1.0, 1.0, 1.0, 1.0, 1.0, 1.0, 1.0, 1.0, 1.0, 1.0, 1.0, 1.0, 1.0, 1.0, 1.0, 1.0, 1.0, 1.0, 1.0, 1.0, 1.0, 1.0, 1.0, 1.0, 1.0, 1.0, 1.0, 1.0, 1.0, 1.0, 1.0, 1.0, 1.0, 1.0, 1.0, 1.0, 1.0, 1.0, 1.0, 1.0, 1.0, 1.0, 1.0, 1.0, 1.0, 1.0, 1.0, 1.0, 1.0, 1.0, 1.0, 1.0, 1.0, 1.0, 1.0, 1.0, 1.0, 1.0, 1.0, 1.0, 1.0, 1.0, 1.0, 1.0, 1.0, 1.0, 1.0, 1.0, 1.0, 1.0, 1.0, 1.0, 1.0, 1.0, 1.0, 1.0, 1.0, 1.0, 1.0, 1.0, 1.0, 1.0, 1.0, 1.0, 1.0, 1.0, 1.0, 1.0, 1.0, 1.0, 1.0, 1.0, 1.0, 1.0, 1.0, 1.0, 1.0, 1.0, 1.0, 1.0, 1.0, 1.0, 1.0, 1.0, 1.0, 1.0, 1.0, 1.0, 1.0, 1.0, 1.0, 1.0, 1.0, 1.0, 1.0, 1.0, 1.0, 1.0, 1.0, 1.0, 1.0, 1.0, 1.0, 1.0, 1.0, 1.0, 1.0, 1.0, 1.0, 1.0, 1.0, 1.0, 1.0, 1.0, 1.0, 1.0, 1.0, 1.0, 1.0, 1.0, 1.0, 1.0, 1.0, 1.0, 1.0, 1.0, 1.0, 1.0, 1.0, 1.0, 1.0, 1.0, 1.0, 1.0, 1.0, 1.0, 1.0, 1.0, 1.0, 1.0, 1.0, 1.0, 1.0, 1.0, 1.0, 1.0, 1.0, 1.0, 1.0, 1.0, 1.0, 1.0, 1.0, 1.0, 1.0, 1.0, 1.0, 1.0, 1.0, 1.0, 1.0, 1.0, 1.0, 1.0, 1.0, 1.0, 1.0, 1.0, 1.0, 1.0, 1.0, 1.0, 1.0, 1.0, 1.0, 1.0, 1.0, 1.0, 1.0, 1.0, 1.0, 1.0, 1.0, 1.0, 1.0, 1.0, 1.0, 1.0, 1.0, 1.0, 1.0, 1.0, 1.0, 1.0, 1.0, 1.0, 1.0, 1.0, 1.0, 1.0, 1.0, 1.0, 1.0, 1.0, 1.0, 1.0, 1.0, 1.0, 1.0, 1.0, 1.0, 1.0, 1.0, 1.0, 1.0, 1.0, 1.0, 1.0, 1.0, 1.0, 1.0, 1.0, 1.0, 1.0, 1.0, 1.0, 1.0, 1.0, 1.0, 1.0, 1.0, 1.0, 1.0, 1.0, 1.0, 1.0, 1.0, 1.0, 1.0, 1.0, 1.0, 1.0, 1.0, 1.0, 1.0, 1.0, 1.0, 1.0, 1.0, 1.0, 1.0, 1.0, 1.0, 1.0, 1.0, 1.0, 1.0, 1.0, 1.0, 1.0, 1.0, 1.0, 1.0, 1.0, 1.0, 1.0, 1.0, 1.0, 1.0, 1.0, 1.0, 1.0, 1.0, 1.0, 1.0, 1.0, 1.0, 1.0, 1.0, 1.0, 1.0, 1.0, 1.0, 1.0, 1.0, 1.0, 1.0, 1.0, 1.0, 1.0, 1.0, 1.0, 1.0, 1.0, 1.0, 1.0, 1.0, 1.0, 1.0, 1.0, 1.0, 1.0, 1.0, 1.0, 1.0, 1.0, 1.0, 1.0, 1.0, 1.0, 1.0, 1.0, 1.0, 1.0, 1.0, 1.0, 1.0, 1.0, 1.0, 1.0, 1.0, 1.0, 1.0, 1.0, 1.0, 1.0, 1.0, 1.0, 1.0, 1.0, 1.0, 1.0, 1.0, 1.0, 1.0, 1.0, 1.0, 1.0, 1.0, 1.0, 1.0, 1.0, 1.0, 1.0, 1.0, 1.0, 1.0, 1.0, 1.0, 1.0, 1.0, 1.0, 1.0, 1.0, 1.0, 1.0, 1.0, 1.0, 1.0, 1.0, 1.0, 1.0, 1.0, 1.0, 1.0, 1.0, 1.0, 1.0, 1.0, 1.0, 1.0, 1.0, 1.0, 1.0, 1.0, 1.0, 1.0, 1.0, 1.0, 1.0, 1.0, 1.0, 1.0, 1.0, 1.0, 1.0, 1.0, 1.0, 1.0, 1.0, 1.0, 1.0, 1.0, 1.0, 1.0, 1.0, 1.0, 1.0, 1.0, 1.0, 1.0, 1.0, 1.0, 1.0, 1.0, 1.0, 1.0, 1.0, 1.0, 1.0, 1.0, 1.0, 1.0, 1.0, 1.0, 1.0, 1.0, 1.0, 1.0, 1.0, 1.0, 1.0, 1.0, 1.0, 1.0, 1.0, 1.0, 1.0, 1.0, 1.0, 1.0, 1.0, 1.0, 1.0, 1.0, 1.0, 1.0, 1.0, 1.0, 1.0, 1.0, 1.0, 1.0, 1.0, 1.0, 1.0, 1.0, 1.0, 1.0, 1.0, 1.0, 1.0, 1.0, 1.0, 1.0, 1.0, 1.0, 1.0, 1.0, 1.0, 1.0, 1.0, 1.0, 1.0, 1.0, 1.0, 1.0, 1.0, 1.0, 1.0, 1.0, 1.0, 1.0, 1.0, 1.0, 1.0, 1.0, 1.0, 1.0, 1.0, 1.0, 1.0, 1.0, 1.0, 1.0, 1.0, 1.0, 1.0, 1.0, 1.0, 1.0, 1.0, 1.0, 1.0, 1.0, 1.0, 1.0, 1.0, 1.0, 1.0, 1.0, 1.0, 1.0, 1.0, 1.0, 1.0, 1.0, 1.0, 1.0, 1.0, 1.0, 1.0, 1.0, 1.0, 1.0, 1.0, 1.0, 1.0, 1.0, 1.0, 1.0, 1.0, 1.0, 1.0, 1.0, 1.0, 1.0, 1.0, 1.0, 1.0, 1.0, 1.0, 1.0, 1.0, 1.0, 1.0, 1.0, 1.0, 1.0, 1.0, 1.0, 1.0, 1.0, 1.0, 1.0, 1.0, 1.0, 1.0, 1.0, 1.0, 1.0, 1.0, 1.0, 1.0, 1.0, 1.0, 1.0, 1.0, 1.0, 1.0, 1.0, 1.0, 1.0, 1.0, 1.0, 1.0, 1.0, 1.0, 1.0, 1.0, 1.0, 1.0, 1.0, 1.0, 1.0, 1.0, 1.0, 1.0, 1.0, 1.0, 1.0, 1.0, 1.0, 1.0, 1.0, 1.0, 1.0, 1.0, 1.0, 1.0, 1.0, 1.0, 1.0, 1.0, 1.0, 1.0, 1.0, 1.0, 1.0, 1.0, 1.0, 1.0, 1.0, 1.0, 1.0, 1.0, 1.0, 1.0, 1.0, 1.0, 1.0, 1.0, 1.0, 1.0, 1.0, 1.0, 1.0, 1.0, 1.0, 1.0, 1.0, 1.0, 1.0, 1.0, 1.0, 1.0, 1.0, 1.0, 1.0, 1.0, 1.0, 1.0, 1.0, 1.0, 1.0, 1.0, 1.0, 1.0, 1.0, 1.0, 1.0, 1.0, 1.0, 1.0, 1.0, 1.0, 1.0, 1.0, 1.0, 1.0, 1.0, 1.0, 1.0, 1.0, 1.0, 1.0, 1.0, 1.0, 1.0, 1.0, 1.0, 1.0, 1.0, 1.0, 1.0, 1.0, 1.0, 1.0, 1.0, 1.0, 1.0, 1.0, 1.0, 1.0, 1.0, 1.0, 1.0, 1.0, 1.0, 1.0, 1.0, 1.0, 1.0, 1.0, 1.0, 1.0, 1.0, 1.0, 1.0, 1.0, 1.0, 1.0, 1.0, 1.0, 1.0, 1.0, 1.0, 1.0, 1.0, 1.0, 1.0, 1.0, 1.0, 1.0, 1.0, 1.0, 1.0, 1.0, 1.0, 1.0, 1.0, 1.0, 1.0, 1.0, 1.0, 1.0, 1.0, 1.0, 1.0, 1.0, 1.0, 1.0, 1.0, 1.0, 1.0, 1.0, 1.0, 1.0, 1.0, 1.0, 1.0, 1.0, 1.0, 1.0, 1.0, 1.0, 1.0, 1.0, 1.0, 1.0, 1.0, 1.0, 1.0, 1.0, 1.0, 1.0, 1.0, 1.0, 1.0, 1.0, 1.0, 1.0, 1.0, 1.0, 1.0, 1.0, 1.0, 1.0, 1.0, 1.0, 1.0, 1.0, 1.0, 1.0, 1.0, 1.0, 1.0, 1.0, 1.0, 1.0, 1.0, 1.0, 1.0, 1.0, 1.0, 1.0, 1.0, 1.0, 1.0, 1.0, 1.0, 1.0, 1.0, 1.0, 1.0, 1.0, 1.0, 1.0, 1.0, 1.0, 1.0, 1.0, 1.0, 1.0, 1.0, 1.0, 1.0, 1.0, 1.0, 1.0, 1.0, 1.0, 1.0, 1.0, 1.0, 1.0, 1.0, 1.0, 1.0, 1.0, 1.0, 1.0, 1.0, 1.0, 1.0, 1.0, 1.0, 1.0, 1.0, 1.0, 1.0, 1.0, 1.0, 1.0, 1.0, 1.0, 1.0, 1.0, 1.0, 1.0, 1.0, 1.0, 1.0, 1.0, 1.0, 1.0, 1.0, 1.0, 1.0, 1.0, 1.0, 1.0, 1.0, 1.0, 1.0, 1.0, 1.0, 1.0, 1.0, 1.0, 1.0, 1.0, 1.0, 1.0, 1.0, 1.0, 1.0, 1.0, 1.0, 1.0, 1.0, 1.0, 1.0, 1.0, 1.0, 1.0, 1.0, 1.0, 1.0, 1.0, 1.0, 1.0, 1.0, 1.0, 1.0, 1.0, 1.0, 1.0, 1.0, 1.0, 1.0, 1.0, 1.0, 1.0, 1.0, 1.0, 1.0, 1.0, 1.0, 1.0, 1.0, 1.0, 1.0, 1.0, 1.0, 1.0, 1.0, 1.0, 1.0, 1.0, 1.0, 1.0, 1.0, 1.0, 1.0, 1.0, 1.0, 1.0, 1.0, 1.0, 1.0, 1.0, 1.0, 1.0, 1.0, 1.0, 1.0, 1.0, 1.0, 1.0, 1.0, 1.0, 1.0, 1.0, 1.0, 1.0, 1.0, 1.0, 1.0, 1.0, 1.0, 1.0, 1.0, 1.0, 1.0, 1.0, 1.0, 1.0, 1.0, 1.0, 1.0, 1.0, 1.0, 1.0, 1.0, 1.0, 1.0, 1.0, 1.0, 1.0, 1.0, 1.0, 1.0, 1.0, 1.0, 1.0, 1.0, 1.0, 1.0, 1.0, 1.0, 1.0, 1.0, 1.0, 1.0, 1.0, 1.0, 1.0, 1.0, 1.0, 1.0, 1.0, 1.0, 1.0, 1.0, 1.0, 1.0, 1.0, 1.0, 1.0, 1.0, 1.0, 1.0, 1.0, 1.0, 1.0, 1.0, 1.0, 1.0, 1.0, 1.0, 1.0, 1.0, 1.0, 1.0, 1.0, 1.0, 1.0, 1.0, 1.0, 1.0, 1.0, 1.0, 1.0, 1.0, 1.0, 1.0, 1.0, 1.0, 1.0, 1.0, 1.0, 1.0, 1.0, 1.0, 1.0, 1.0, 1.0, 1.0, 1.0, 1.0, 1.0, 1.0, 1.0, 1.0, 1.0, 1.0, 1.0, 1.0, 1.0, 1.0, 1.0, 1.0, 1.0, 1.0, 1.0, 1.0, 1.0, 1.0, 1.0, 1.0, 1.0, 1.0, 1.0, 1.0, 1.0, 1.0, 1.0, 1.0, 1.0, 1.0, 1.0, 1.0, 1.0, 1.0, 1.0, 1.0, 1.0, 1.0, 1.0, 1.0, 1.0, 1.0, 1.0, 1.0, 1.0, 1.0, 1.0, 1.0, 1.0, 1.0, 1.0, 1.0, 1.0, 1.0, 1.0, 1.0, 1.0, 1.0, 1.0, 1.0, 1.0, 1.0, 1.0, 1.0, 1.0, 1.0, 1.0, 1.0, 1.0, 1.0, 1.0, 1.0, 1.0, 1.0, 1.0, 1.0, 1.0, 1.0, 1.0, 1.0, 1.0, 1.0, 1.0, 1.0, 1.0, 1.0, 1.0, 1.0, 1.0, 1.0, 1.0, 1.0, 1.0, 1.0, 1.0, 1.0, 1.0, 1.0, 1.0, 1.0, 1.0, 1.0, 1.0, 1.0, 1.0, 1.0, 1.0, 1.0, 1.0, 1.0, 1.0, 1.0, 1.0, 1.0, 1.0, 1.0, 1.0, 1.0, 1.0, 1.0, 1.0, 1.0, 1.0, 1.0, 1.0, 1.0, 1.0, 1.0, 1.0, 1.0, 1.0, 1.0, 1.0, 1.0, 1.0, 1.0, 1.0, 1.0, 1.0, 1.0, 1.0, 1.0, 1.0, 1.0, 1.0, 1.0, 1.0, 1.0, 1.0, 1.0, 1.0, 1.0, 1.0, 1.0, 1.0, 1.0, 1.0, 1.0, 1.0, 1.0, 1.0, 1.0, 1.0, 1.0, 1.0, 1.0, 1.0, 1.0, 1.0, 1.0, 1.0, 1.0, 1.0, 1.0, 1.0, 1.0, 1.0, 1.0, 1.0, 1.0, 1.0, 1.0, 1.0, 1.0, 1.0, 1.0, 1.0, 1.0, 1.0, 1.0, 1.0, 1.0, 1.0, 1.0, 1.0, 1.0, 1.0, 1.0, 1.0, 1.0, 1.0, 1.0, 1.0, 1.0, 1.0, 1.0, 1.0, 1.0, 1.0, 1.0, 1.0, 1.0, 1.0, 1.0, 1.0, 1.0, 1.0, 1.0, 1.0, 1.0, 1.0, 1.0, 1.0, 1.0, 1.0, 1.0, 1.0, 1.0, 1.0, 1.0, 1.0, 1.0, 1.0, 1.0, 1.0, 1.0, 1.0, 1.0, 1.0, 1.0, 1.0, 1.0, 1.0, 1.0, 1.0, 1.0, 1.0, 1.0, 1.0, 1.0, 1.0, 1.0, 1.0, 1.0, 1.0, 1.0, 1.0, 1.0, 1.0, 1.0, 1.0, 1.0, 1.0, 1.0, 1.0, 1.0, 1.0, 1.0, 1.0, 1.0, 1.0, 1.0, 1.0, 1.0, 1.0, 1.0, 1.0, 1.0, 1.0, 1.0, 1.0, 1.0, 1.0, 1.0, 1.0, 1.0, 1.0, 1.0, 1.0, 1.0, 1.0, 1.0, 1.0, 1.0, 1.0, 1.0, 1.0, 1.0, 1.0, 1.0, 1.0, 1.0, 1.0, 1.0, 1.0, 1.0, 1.0, 1.0, 1.0, 1.0, 1.0, 1.0, 1.0, 1.0, 1.0, 1.0, 1.0, 1.0, 1.0, 1.0, 1.0, 1.0, 1.0, 1.0, 1.0, 1.0, 1.0, 1.0, 1.0, 1.0, 1.0, 1.0, 1.0, 1.0, 1.0, 1.0, 1.0, 1.0, 1.0, 1.0, 1.0, 1.0, 1.0, 1.0, 1.0, 1.0, 1.0, 1.0, 1.0, 1.0, 1.0, 1.0, 1.0, 1.0, 1.0, 1.0, 1.0, 1.0, 1.0, 1.0, 1.0, 1.0, 1.0, 1.0, 1.0, 1.0, 1.0, 1.0, 1.0, 1.0, 1.0, 1.0, 1.0, 1.0, 1.0, 1.0, 1.0, 1.0, 1.0, 1.0, 1.0, 1.0, 1.0, 1.0, 1.0, 1.0, 1.0, 1.0, 1.0, 1.0, 1.0, 1.0, 1.0, 1.0, 1.0, 1.0, 1.0, 1.0, 1.0, 1.0, 1.0, 1.0, 1.0, 1.0, 1.0, 1.0, 1.0, 1.0, 1.0, 1.0, 1.0, 1.0, 1.0, 1.0, 1.0, 1.0, 1.0, 1.0, 1.0, 1.0, 1.0, 1.0, 1.0, 1.0, 1.0, 1.0, 1.0, 1.0, 1.0, 1.0, 1.0, 1.0, 1.0, 1.0, 1.0, 1.0, 1.0, 1.0, 1.0, 1.0, 1.0, 1.0, 1.0, 1.0, 1.0, 1.0, 1.0, 1.0, 1.0, 1.0, 1.0, 1.0, 1.0, 1.0, 1.0, 1.0, 1.0, 1.0, 1.0, 1.0, 1.0, 1.0, 1.0, 1.0, 1.0, 1.0, 1.0, 1.0, 1.0, 1.0, 1.0, 1.0, 1.0, 1.0, 1.0, 1.0, 1.0, 1.0, 1.0, 1.0, 1.0, 1.0, 1.0, 1.0, 1.0, 1.0, 1.0, 1.0, 1.0, 1.0, 1.0, 1.0, 1.0, 1.0, 1.0, 1.0, 1.0, 1.0, 1.0, 1.0, 1.0, 1.0, 1.0, 1.0, 1.0, 1.0, 1.0, 1.0, 1.0, 1.0, 1.0, 1.0, 1.0, 1.0, 1.0, 1.0, 1.0, 1.0, 1.0, 1.0, 1.0, 1.0, 1.0, 1.0, 1.0, 1.0, 1.0, 1.0, 1.0, 1.0, 1.0, 1.0, 1.0, 1.0, 1.0, 1.0, 1.0, 1.0, 1.0, 1.0, 1.0, 1.0, 1.0, 1.0, 1.0, 1.0, 1.0, 1.0, 1.0, 1.0, 1.0, 1.0, 1.0, 1.0, 1.0, 1.0, 1.0, 1.0, 1.0, 1.0, 1.0, 1.0, 1.0, 1.0, 1.0, 1.0, 1.0, 1.0, 1.0, 1.0, 1.0, 1.0, 1.0, 1.0, 1.0, 1.0, 1.0, 1.0, 1.0, 1.0, 1.0, 1.0, 1.0, 1.0, 1.0, 1.0, 1.0, 1.0, 1.0, 1.0, 1.0, 1.0, 1.0, 1.0, 1.0, 1.0, 1.0, 1.0, 1.0, 1.0, 1.0, 1.0, 1.0, 1.0, 1.0, 1.0, 1.0, 1.0, 1.0, 1.0, 1.0, 1.0, 1.0, 1.0, 1.0, 1.0, 1.0, 1.0, 1.0, 1.0, 1.0, 1.0, 1.0, 1.0, 1.0, 1.0, 1.0, 1.0, 1.0, 1.0, 1.0, 1.0, 1.0, 1.0, 1.0, 1.0, 1.0, 1.0, 1.0, 1.0, 1.0, 1.0, 1.0, 1.0, 1.0, 1.0, 1.0, 1.0, 1.0, 1.0, 1.0, 1.0, 1.0, 1.0, 1.0, 1.0, 1.0, 1.0, 1.0, 1.0, 1.0, 1.0, 1.0, 1.0, 1.0, 1.0, 1.0, 1.0, 1.0, 1.0, 1.0, 1.0, 1.0, 1.0, 1.0, 1.0, 1.0, 1.0, 1.0, 1.0, 1.0, 1.0, 1.0, 1.0, 1.0, 1.0, 1.0, 1.0, 1.0, 1.0, 1.0, 1.0, 1.0, 1.0, 1.0, 1.0, 1.0, 1.0, 1.0, 1.0, 1.0, 1.0, 1.0, 1.0, 1.0, 1.0, 1.0, 1.0, 1.0, 1.0, 1.0, 1.0, 1.0, 1.0, 1.0, 1.0, 1.0, 1.0, 1.0, 1.0, 1.0, 1.0, 1.0, 1.0, 1.0, 1.0, 1.0, 1.0, 1.0, 1.0, 1.0, 1.0, 1.0, 1.0, 1.0, 1.0, 1.0, 1.0, 1.0, 1.0, 1.0, 1.0, 1.0, 1.0, 1.0, 1.0, 1.0, 1.0, 1.0, 1.0, 1.0, 1.0, 1.0, 1.0, 1.0, 1.0, 1.0, 1.0, 1.0, 1.0, 1.0, 1.0, 1.0, 1.0, 1.0, 1.0, 1.0, 1.0, 1.0, 1.0, 1.0, 1.0, 1.0, 1.0, 1.0, 1.0, 1.0, 1.0, 1.0, 1.0, 1.0, 1.0, 1.0, 1.0, 1.0, 1.0, 1.0, 1.0, 1.0, 1.0, 1.0, 1.0, 1.0, 1.0, 1.0, 1.0, 1.0, 1.0, 1.0, 1.0, 1.0, 1.0, 1.0, 1.0, 1.0, 1.0, 1.0, 1.0, 1.0, 1.0, 1.0, 1.0, 1.0, 1.0, 1.0, 1.0, 1.0, 1.0, 1.0, 1.0, 1.0, 1.0, 1.0, 1.0, 1.0, 1.0, 1.0, 1.0, 1.0, 1.0, 1.0, 1.0, 1.0, 1.0, 1.0, 1.0, 1.0, 1.0, 1.0, 1.0, 1.0, 1.0, 1.0, 1.0, 1.0, 1.0, 1.0, 1.0, 1.0, 1.0, 1.0, 1.0, 1.0, 1.0, 1.0, 1.0, 1.0, 1.0, 1.0, 1.0, 1.0, 1.0, 1.0, 1.0, 1.0, 1.0, 1.0, 1.0, 1.0, 1.0, 1.0, 1.0, 1.0, 1.0, 1.0, 1.0, 1.0, 1.0, 1.0, 1.0, 1.0, 1.0, 1.0, 1.0, 1.0, 1.0, 1.0, 1.0, 1.0, 1.0, 1.0, 1.0, 1.0, 1.0, 1.0, 1.0, 1.0, 1.0, 1.0, 1.0, 1.0, 1.0, 1.0, 1.0, 1.0, 1.0, 1.0, 1.0, 1.0, 1.0, 1.0, 1.0, 1.0, 1.0, 1.0, 1.0, 1.0, 1.0, 1.0, 1.0, 1.0, 1.0, 1.0, 1.0, 1.0, 1.0, 1.0, 1.0, 1.0, 1.0, 1.0, 1.0, 1.0, 1.0, 1.0, 1.0, 1.0, 1.0, 1.0, 1.0, 1.0, 1.0, 1.0, 1.0, 1.0, 1.0, 1.0, 1.0, 1.0, 1.0, 1.0, 1.0, 1.0, 1.0, 1.0, 1.0, 1.0, 1.0, 1.0, 1.0, 1.0, 1.0, 1.0, 1.0, 1.0, 1.0, 1.0, 1.0, 1.0, 1.0, 1.0, 1.0, 1.0, 1.0, 1.0, 1.0, 1.0, 1.0, 1.0, 1.0, 1.0, 1.0, 1.0, 1.0, 1.0, 1.0, 1.0, 1.0, 1.0, 1.0, 1.0, 1.0, 1.0, 1.0, 1.0, 1.0, 1.0, 1.0, 1.0, 1.0, 1.0, 1.0, 1.0, 1.0, 1.0, 1.0, 1.0, 1.0, 1.0, 1.0, 1.0, 1.0, 1.0, 1.0, 1.0, 1.0, 1.0, 1.0, 1.0, 1.0, 1.0, 1.0, 1.0, 1.0, 1.0, 1.0, 1.0, 1.0, 1.0, 1.0, 1.0, 1.0, 1.0, 1.0, 1.0, 1.0, 1.0, 1.0, 1.0, 1.0, 1.0, 1.0, 1.0, 1.0, 1.0, 1.0, 1.0, 1.0, 1.0, 1.0, 1.0, 1.0, 1.0, 1.0, 1.0, 1.0, 1.0, 1.0, 1.0, 1.0, 1.0, 1.0, 1.0, 1.0, 1.0, 1.0, 1.0, 1.0, 1.0, 1.0, 1.0, 1.0, 1.0, 1.0, 1.0, 1.0, 1.0, 1.0, 1.0, 1.0, 1.0, 1.0, 1.0, 1.0, 1.0, 1.0, 1.0, 1.0, 1.0, 1.0, 1.0, 1.0, 1.0, 1.0, 1.0, 1.0, 1.0, 1.0, 1.0, 1.0, 1.0, 1.0, 1.0, 1.0, 1.0, 1.0, 1.0, 1.0, 1.0, 1.0, 1.0, 1.0, 1.0, 1.0, 1.0, 1.0, 1.0, 1.0, 1.0, 1.0, 1.0, 1.0, 1.0, 1.0, 1.0, 1.0, 1.0, 1.0, 1.0, 1.0, 1.0, 1.0, 1.0, 1.0, 1.0, 1.0, 1.0, 1.0, 1.0, 1.0, 1.0, 1.0, 1.0, 1.0, 1.0, 1.0, 1.0, 1.0, 1.0, 1.0, 1.0, 1.0, 1.0, 1.0, 1.0, 1.0, 1.0, 1.0, 1.0, 1.0, 1.0, 1.0, 1.0, 1.0, 1.0, 1.0, 1.0, 1.0, 1.0, 1.0, 1.0, 1.0, 1.0, 1.0, 1.0, 1.0, 1.0, 1.0, 1.0, 1.0, 1.0, 1.0, 1.0, 1.0, 1.0, 1.0, 1.0, 1.0, 1.0, 1.0, 1.0, 1.0, 1.0, 1.0, 1.0, 1.0, 1.0, 1.0, 1.0, 1.0, 1.0, 1.0, 1.0, 1.0, 1.0, 1.0, 1.0, 1.0, 1.0, 1.0, 1.0, 1.0, 1.0, 1.0, 1.0, 1.0, 1.0, 1.0, 1.0, 1.0, 1.0, 1.0, 1.0, 1.0, 1.0, 1.0, 1.0, 1.0, 1.0, 1.0, 1.0, 1.0, 1.0, 1.0, 1.0, 1.0, 1.0, 1.0, 1.0, 1.0, 1.0, 1.0, 1.0, 1.0, 1.0, 1.0, 1.0, 1.0, 1.0, 1.0, 1.0, 1.0, 1.0, 1.0, 1.0, 1.0, 1.0, 1.0, 1.0, 1.0, 1.0, 1.0, 1.0, 1.0, 1.0, 1.0, 1.0, 1.0, 1.0, 1.0, 1.0, 1.0, 1.0, 1.0, 1.0, 1.0, 1.0, 1.0, 1.0, 1.0, 1.0, 1.0, 1.0, 1.0, 1.0, 1.0, 1.0, 1.0, 1.0, 1.0, 1.0, 1.0, 1.0, 1.0, 1.0, 1.0, 1.0, 1.0, 1.0, 1.0, 1.0, 1.0, 1.0, 1.0, 1.0, 1.0, 1.0, 1.0, 1.0, 1.0, 1.0, 1.0, 1.0, 1.0, 1.0, 1.0, 1.0, 1.0, 1.0, 1.0, 1.0, 1.0, 1.0, 1.0, 1.0, 1.0, 1.0, 1.0, 1.0, 1.0, 1.0, 1.0, 1.0, 1.0, 1.0, 1.0, 1.0, 1.0, 1.0, 1.0, 1.0, 1.0, 1.0, 1.0, 1.0, 1.0, 1.0, 1.0, 1.0, 1.0, 1.0, 1.0, 1.0, 1.0, 1.0, 1.0, 1.0, 1.0, 1.0, 1.0, 1.0, 1.0, 1.0, 1.0, 1.0, 1.0, 1.0, 1.0, 1.0, 1.0, 1.0, 1.0, 1.0, 1.0, 1.0, 1.0, 1.0, 1.0, 1.0, 1.0, 1.0, 1.0, 1.0, 1.0, 1.0, 1.0, 1.0, 1.0, 1.0, 1.0, 1.0, 1.0, 1.0, 1.0, 1.0, 1.0, 1.0, 1.0, 1.0, 1.0, 1.0, 1.0, 1.0, 1.0, 1.0, 1.0, 1.0, 1.0, 1.0, 1.0, 1.0, 1.0, 1.0, 1.0, 1.0, 1.0, 1.0, 1.0, 1.0, 1.0, 1.0, 1.0, 1.0, 1.0, 1.0, 1.0, 1.0, 1.0, 1.0, 1.0, 1.0, 1.0, 1.0, 1.0, 1.0, 1.0, 1.0, 1.0, 1.0, 1.0, 1.0, 1.0, 1.0, 1.0, 1.0, 1.0, 1.0, 1.0, 1.0, 1.0, 1.0, 1.0, 1.0, 1.0, 1.0, 1.0, 1.0, 1.0, 1.0, 1.0, 1.0, 1.0, 1.0, 1.0, 1.0, 1.0, 1.0, 1.0, 1.0, 1.0, 1.0, 1.0, 1.0, 1.0, 1.0, 1.0, 1.0, 1.0, 1.0, 1.0, 1.0, 1.0, 1.0, 1.0, 1.0, 1.0, 1.0, 1.0, 1.0, 1.0, 1.0, 1.0, 1.0, 1.0, 1.0, 1.0, 1.0, 1.0, 1.0, 1.0, 1.0, 1.0, 1.0, 1.0, 1.0, 1.0, 1.0, 1.0, 1.0, 1.0, 1.0, 1.0, 1.0, 1.0, 1.0, 1.0, 1.0, 1.0, 1.0, 1.0, 1.0, 1.0, 1.0, 1.0, 1.0, 1.0, 1.0, 1.0, 1.0, 1.0, 1.0, 1.0, 1.0, 1.0, 1.0, 1.0, 1.0, 1.0, 1.0, 1.0, 1.0, 1.0, 1.0, 1.0, 1.0, 1.0, 1.0, 1.0, 1.0, 1.0, 1.0, 1.0, 1.0, 1.0, 1.0, 1.0, 1.0, 1.0, 1.0, 1.0, 1.0, 1.0, 1.0, 1.0, 1.0, 1.0, 1.0, 1.0, 1.0, 1.0, 1.0, 1.0, 1.0, 1.0, 1.0, 1.0, 1.0, 1.0, 1.0, 1.0, 1.0])
me_cylinder_001.materials.append(mat_stainless_steel)
me_cylinder_001.update()
me_cylinder = bpy.data.meshes.new('Cylinder')
me_cylinder.from_pydata([(0.0, 1.0, -1.0), (0.0, 1.0, 1.0), (0.1951, 0.9808, -1.0), (0.1951, 0.9808, 1.0), (0.3827, 0.9239, -1.0), (0.3827, 0.9239, 1.0), (0.5556, 0.8315, -1.0), (0.5556, 0.8315, 1.0), (0.7071, 0.7071, -1.0), (0.7071, 0.7071, 1.0), (0.8315, 0.5556, -1.0), (0.8315, 0.5556, 1.0), (0.9239, 0.3827, -1.0), (0.9239, 0.3827, 1.0), (0.9808, 0.1951, -1.0), (0.9808, 0.1951, 1.0), (1.0, 0.0, -1.0), (1.0, 0.0, 1.0), (0.9808, -0.1951, -1.0), (0.9808, -0.1951, 1.0), (0.9239, -0.3827, -1.0), (0.9239, -0.3827, 1.0), (0.8315, -0.5556, -1.0), (0.8315, -0.5556, 1.0), (0.7071, -0.7071, -1.0), (0.7071, -0.7071, 1.0), (0.5556, -0.8315, -1.0), (0.5556, -0.8315, 1.0), (0.3827, -0.9239, -1.0), (0.3827, -0.9239, 1.0), (0.1951, -0.9808, -1.0), (0.1951, -0.9808, 1.0), (0.0, -1.0, -1.0), (0.0, -1.0, 1.0), (-0.1951, -0.9808, -1.0), (-0.1951, -0.9808, 1.0), (-0.3827, -0.9239, -1.0), (-0.3827, -0.9239, 1.0), (-0.5556, -0.8315, -1.0), (-0.5556, -0.8315, 1.0), (-0.7071, -0.7071, -1.0), (-0.7071, -0.7071, 1.0), (-0.8315, -0.5556, -1.0), (-0.8315, -0.5556, 1.0), (-0.9239, -0.3827, -1.0), (-0.9239, -0.3827, 1.0), (-0.9808, -0.1951, -1.0), (-0.9808, -0.1951, 1.0), (-1.0, 0.0, -1.0), (-1.0, 0.0, 1.0), (-0.9808, 0.1951, -1.0), (-0.9808, 0.1951, 1.0), (-0.9239, 0.3827, -1.0), (-0.9239, 0.3827, 1.0), (-0.8315, 0.5556, -1.0), (-0.8315, 0.5556, 1.0), (-0.7071, 0.7071, -1.0), (-0.7071, 0.7071, 1.0), (-0.5556, 0.8315, -1.0), (-0.5556, 0.8315, 1.0), (-0.3827, 0.9239, -1.0), (-0.3827, 0.9239, 1.0), (-0.1951, 0.9808, -1.0), (-0.1951, 0.9808, 1.0), (-5.922e-10, 0.7899, -0.7248), (0.1541, 0.7747, -0.7248), (0.3023, 0.7297, -0.7248), (0.4388, 0.6568, -0.7248), (0.5585, 0.5585, -0.7248), (0.6568, 0.4388, -0.7248), (0.7297, 0.3023, -0.7248), (0.7747, 0.1541, -0.7248), (0.7899, 0.0, -0.7248), (0.7747, -0.1541, -0.7248), (0.7297, -0.3023, -0.7248), (0.6568, -0.4388, -0.7248), (0.5585, -0.5585, -0.7248), (0.4388, -0.6568, -0.7248), (0.3023, -0.7297, -0.7248), (0.1541, -0.7747, -0.7248), (-5.922e-10, -0.7899, -0.7248), (-0.1541, -0.7747, -0.7248), (-0.3023, -0.7297, -0.7248), (-0.4388, -0.6568, -0.7248), (-0.5585, -0.5585, -0.7248), (-0.6568, -0.4388, -0.7248), (-0.7297, -0.3023, -0.7248), (-0.7747, -0.1541, -0.7248), (-0.7899, 0.0, -0.7248), (-0.7747, 0.1541, -0.7248), (-0.7297, 0.3023, -0.7248), (-0.6568, 0.4388, -0.7248), (-0.5585, 0.5585, -0.7248), (-0.4388, 0.6568, -0.7248), (-0.3023, 0.7297, -0.7248), (-0.1541, 0.7747, -0.7248), (-3.852e-10, 1.118, -0.5706), (0.1951, 1.099, -0.5706), (0.1951, 1.099, 1.0), (0.3827, 1.042, -1.0), (0.3827, 1.042, 1.0), (-0.3827, 1.042, 1.0), (-0.3827, 1.042, -1.0), (-0.1951, 1.099, -0.5706), (-0.1951, 1.099, 1.0), (0.1951, 0.9808, 2.679), (0.0, 1.0, 2.679), (-0.3827, 0.9239, 2.679), (-0.3827, 1.042, 2.679), (0.1951, 1.099, 2.251), (0.3827, 0.9239, 2.679), (-0.1951, 0.9808, 2.679), (0.3827, 1.042, 2.679), (-3.852e-10, 1.118, 2.251), (-0.1951, 1.099, 2.251), (2.391e-09, 1.165, -0.5706), (0.2718, 1.146, -0.5706), (0.2718, 1.146, 1.0), (-0.2718, 1.146, 1.0), (-0.2718, 1.146, -0.5706), (-0.2718, 1.146, 2.251), (0.2718, 1.146, 2.251), (2.391e-09, 1.165, 2.251), (9.512e-10, 1.198, -0.3063), (0.2227, 1.182, -0.3063), (0.2227, 1.182, 0.9808), (9.512e-10, 1.198, 0.9808), (-0.2227, 1.182, 0.9808), (-0.2227, 1.182, -0.3063), (-0.2227, 1.182, 2.006), (0.2227, 1.182, 2.006), (9.512e-10, 1.198, 2.006)], [], [(5, 4, 99, 100), (0, 62, 103, 96), (4, 5, 7, 6), (6, 7, 9, 8), (8, 9, 11, 10), (10, 11, 13, 12), (12, 13, 15, 14), (14, 15, 17, 16), (16, 17, 19, 18), (18, 19, 21, 20), (20, 21, 23, 22), (22, 23, 25, 24), (24, 25, 27, 26), (26, 27, 29, 28), (28, 29, 31, 30), (30, 31, 33, 32), (32, 33, 35, 34), (34, 35, 37, 36), (36, 37, 39, 38), (38, 39, 41, 40), (40, 41, 43, 42), (42, 43, 45, 44), (44, 45, 47, 46), (46, 47, 49, 48), (48, 49, 51, 50), (50, 51, 53, 52), (52, 53, 55, 54), (54, 55, 57, 56), (56, 57, 59, 58), (58, 59, 61, 60), (3, 1, 63, 61, 59, 57, 55, 53, 51, 49, 47, 45, 43, 41, 39, 37, 35, 33, 31, 29, 27, 25, 23, 21, 19, 17, 15, 13, 11, 9, 7, 5), (60, 61, 101, 102), (1, 3, 105, 106), (14, 16, 72, 71), (64, 65, 66, 67, 68, 69, 70, 71, 72, 73, 74, 75, 76, 77, 78, 79, 80, 81, 82, 83, 84, 85, 86, 87, 88, 89, 90, 91, 92, 93, 94, 95), (32, 34, 81, 80), (50, 52, 90, 89), (6, 8, 68, 67), (24, 26, 77, 76), (42, 44, 86, 85), (60, 62, 95, 94), (16, 18, 73, 72), (34, 36, 82, 81), (52, 54, 91, 90), (8, 10, 69, 68), (26, 28, 78, 77), (44, 46, 87, 86), (0, 2, 65, 64), (62, 0, 64, 95), (18, 20, 74, 73), (36, 38, 83, 82), (54, 56, 92, 91), (10, 12, 70, 69), (28, 30, 79, 78), (46, 48, 88, 87), (2, 4, 66, 65), (20, 22, 75, 74), (38, 40, 84, 83), (56, 58, 93, 92), (12, 14, 71, 70), (30, 32, 80, 79), (48, 50, 89, 88), (4, 6, 67, 66), (22, 24, 76, 75), (40, 42, 85, 84), (58, 60, 94, 93), (114, 113, 122, 120), (97, 98, 100, 99), (102, 101, 104, 103), (103, 104, 118, 119), (62, 60, 102, 103), (61, 63, 111, 107), (2, 0, 96, 97), (63, 1, 106, 111), (4, 2, 97, 99), (104, 101, 108, 114), (105, 110, 112, 109), (111, 106, 113, 114), (107, 111, 114, 108), (106, 105, 109, 113), (5, 100, 112, 110), (98, 97, 116, 117), (3, 5, 110, 105), (100, 98, 109, 112), (113, 109, 121, 122), (101, 61, 107, 108), (116, 115, 123, 124), (121, 117, 125, 130), (119, 118, 127, 128), (122, 121, 130, 131), (109, 98, 117, 121), (104, 114, 120, 118), (97, 96, 115, 116), (96, 103, 119, 115), (123, 126, 125, 124), (128, 127, 126, 123), (125, 126, 131, 130), (126, 127, 129, 131), (120, 122, 131, 129), (118, 120, 129, 127), (115, 119, 128, 123), (117, 116, 124, 125)])
_uv = me_cylinder.uv_layers.new(name='UVMap')
_uv.uv.foreach_set('vector', [0.9375, 1.0, 0.9375, 0.5, 0.9375, 0.5, 0.9375, 1.0, 0.0, 0.5, 0.03125, 0.5, 0.03125, 0.5, 0.0, 0.5, 0.9375, 0.5, 0.9375, 1.0, 0.9062, 1.0, 0.9062, 0.5, 0.9062, 0.5, 0.9062, 1.0, 0.875, 1.0, 0.875, 0.5, 0.875, 0.5, 0.875, 1.0, 0.8438, 1.0, 0.8438, 0.5, 0.8438, 0.5, 0.8438, 1.0, 0.8125, 1.0, 0.8125, 0.5, 0.8125, 0.5, 0.8125, 1.0, 0.7812, 1.0, 0.7812, 0.5, 0.7812, 0.5, 0.7812, 1.0, 0.75, 1.0, 0.75, 0.5, 0.75, 0.5, 0.75, 1.0, 0.7188, 1.0, 0.7188, 0.5, 0.7188, 0.5, 0.7188, 1.0, 0.6875, 1.0, 0.6875, 0.5, 0.6875, 0.5, 0.6875, 1.0, 0.6562, 1.0, 0.6562, 0.5, 0.6562, 0.5, 0.6562, 1.0, 0.625, 1.0, 0.625, 0.5, 0.625, 0.5, 0.625, 1.0, 0.5938, 1.0, 0.5938, 0.5, 0.5938, 0.5, 0.5938, 1.0, 0.5625, 1.0, 0.5625, 0.5, 0.5625, 0.5, 0.5625, 1.0, 0.5312, 1.0, 0.5312, 0.5, 0.5312, 0.5, 0.5312, 1.0, 0.5, 1.0, 0.5, 0.5, 0.5, 0.5, 0.5, 1.0, 0.4688, 1.0, 0.4688, 0.5, 0.4688, 0.5, 0.4688, 1.0, 0.4375, 1.0, 0.4375, 0.5, 0.4375, 0.5, 0.4375, 1.0, 0.4062, 1.0, 0.4062, 0.5, 0.4062, 0.5, 0.4062, 1.0, 0.375, 1.0, 0.375, 0.5, 0.375, 0.5, 0.375, 1.0, 0.3438, 1.0, 0.3438, 0.5, 0.3438, 0.5, 0.3438, 1.0, 0.3125, 1.0, 0.3125, 0.5, 0.3125, 0.5, 0.3125, 1.0, 0.2812, 1.0, 0.2812, 0.5, 0.2812, 0.5, 0.2812, 1.0, 0.25, 1.0, 0.25, 0.5, 0.25, 0.5, 0.25, 1.0, 0.2188, 1.0, 0.2188, 0.5, 0.2188, 0.5, 0.2188, 1.0, 0.1875, 1.0, 0.1875, 0.5, 0.1875, 0.5, 0.1875, 1.0, 0.1562, 1.0, 0.1562, 0.5, 0.1562, 0.5, 0.1562, 1.0, 0.125, 1.0, 0.125, 0.5, 0.125, 0.5, 0.125, 1.0, 0.09375, 1.0, 0.09375, 0.5, 0.09375, 0.5, 0.09375, 1.0, 0.0625, 1.0, 0.0625, 0.5, 0.2968, 0.4854, 0.25, 0.49, 0.2032, 0.4854, 0.1582, 0.4717, 0.1167, 0.4496, 0.08029, 0.4197, 0.05045, 0.3833, 0.02827, 0.3418, 0.01461, 0.2968, 0.01, 0.25, 0.01461, 0.2032, 0.02827, 0.1582, 0.05045, 0.1167, 0.08029, 0.08029, 0.1167, 0.05045, 0.1582, 0.02827, 0.2032, 0.01461, 0.25, 0.01, 0.2968, 0.01461, 0.3418, 0.02827, 0.3833, 0.05045, 0.4197, 0.08029, 0.4496, 0.1167, 0.4717, 0.1582, 0.4854, 0.2032, 0.49, 0.25, 0.4854, 0.2968, 0.4717, 0.3418, 0.4496, 0.3833, 0.4197, 0.4197, 0.3833, 0.4496, 0.3418, 0.4717, 0.0625, 0.5, 0.0625, 1.0, 0.0625, 1.0, 0.0625, 0.5, 0.25, 0.49, 0.2968, 0.4854, 0.2968, 0.4854, 0.25, 0.49, 0.7812, 0.5, 0.75, 0.5, 0.75, 0.5, 0.7812, 0.5, 0.75, 0.49, 0.7968, 0.4854, 0.8418, 0.4717, 0.8833, 0.4496, 0.9197, 0.4197, 0.9496, 0.3833, 0.9717, 0.3418, 0.9854, 0.2968, 0.99, 0.25, 0.9854, 0.2032, 0.9717, 0.1582, 0.9496, 0.1167, 0.9197, 0.08029, 0.8833, 0.05045, 0.8418, 0.02827, 0.7968, 0.01461, 0.75, 0.01, 0.7032, 0.01461, 0.6582, 0.02827, 0.6167, 0.05045, 0.5803, 0.08029, 0.5504, 0.1167, 0.5283, 0.1582, 0.5146, 0.2032, 0.51, 0.25, 0.5146, 0.2968, 0.5283, 0.3418, 0.5504, 0.3833, 0.5803, 0.4197, 0.6167, 0.4496, 0.6582, 0.4717, 0.7032, 0.4854, 0.5, 0.5, 0.4688, 0.5, 0.4688, 0.5, 0.5, 0.5, 0.2188, 0.5, 0.1875, 0.5, 0.1875, 0.5, 0.2188, 0.5, 0.9062, 0.5, 0.875, 0.5, 0.875, 0.5, 0.9062, 0.5, 0.625, 0.5, 0.5938, 0.5, 0.5938, 0.5, 0.625, 0.5, 0.3438, 0.5, 0.3125, 0.5, 0.3125, 0.5, 0.3438, 0.5, 0.0625, 0.5, 0.03125, 0.5, 0.03125, 0.5, 0.0625, 0.5, 0.75, 0.5, 0.7188, 0.5, 0.7188, 0.5, 0.75, 0.5, 0.4688, 0.5, 0.4375, 0.5, 0.4375, 0.5, 0.4688, 0.5, 0.1875, 0.5, 0.1562, 0.5, 0.1562, 0.5, 0.1875, 0.5, 0.875, 0.5, 0.8438, 0.5, 0.8438, 0.5, 0.875, 0.5, 0.5938, 0.5, 0.5625, 0.5, 0.5625, 0.5, 0.5938, 0.5, 0.3125, 0.5, 0.2812, 0.5, 0.2812, 0.5, 0.3125, 0.5, 1.0, 0.5, 0.9688, 0.5, 0.9688, 0.5, 1.0, 0.5, 0.03125, 0.5, 0.0, 0.5, 0.0, 0.5, 0.03125, 0.5, 0.7188, 0.5, 0.6875, 0.5, 0.6875, 0.5, 0.7188, 0.5, 0.4375, 0.5, 0.4062, 0.5, 0.4062, 0.5, 0.4375, 0.5, 0.1562, 0.5, 0.125, 0.5, 0.125, 0.5, 0.1562, 0.5, 0.8438, 0.5, 0.8125, 0.5, 0.8125, 0.5, 0.8438, 0.5, 0.5625, 0.5, 0.5312, 0.5, 0.5312, 0.5, 0.5625, 0.5, 0.2812, 0.5, 0.25, 0.5, 0.25, 0.5, 0.2812, 0.5, 0.9688, 0.5, 0.9375, 0.5, 0.9375, 0.5, 0.9688, 0.5, 0.6875, 0.5, 0.6562, 0.5, 0.6562, 0.5, 0.6875, 0.5, 0.4062, 0.5, 0.375, 0.5, 0.375, 0.5, 0.4062, 0.5, 0.125, 0.5, 0.09375, 0.5, 0.09375, 0.5, 0.125, 0.5, 0.8125, 0.5, 0.7812, 0.5, 0.7812, 0.5, 0.8125, 0.5, 0.5312, 0.5, 0.5, 0.5, 0.5, 0.5, 0.5312, 0.5, 0.25, 0.5, 0.2188, 0.5, 0.2188, 0.5, 0.25, 0.5, 0.9375, 0.5, 0.9062, 0.5, 0.9062, 0.5, 0.9375, 0.5, 0.6562, 0.5, 0.625, 0.5, 0.625, 0.5, 0.6562, 0.5, 0.375, 0.5, 0.3438, 0.5, 0.3438, 0.5, 0.375, 0.5, 0.09375, 0.5, 0.0625, 0.5, 0.0625, 0.5, 0.09375, 0.5, 0.2032, 0.4854, 0.25, 0.49, 0.25, 0.49, 0.2032, 0.4854, 0.9688, 0.5, 0.9688, 1.0, 0.9375, 1.0, 0.9375, 0.5, 0.0625, 0.5, 0.0625, 1.0, 0.03125, 1.0, 0.03125, 0.5, 0.03125, 0.5, 0.03125, 1.0, 0.03125, 1.0, 0.03125, 0.5, 0.03125, 0.5, 0.0625, 0.5, 0.0625, 0.5, 0.03125, 0.5, 0.1582, 0.4717, 0.2032, 0.4854, 0.2032, 0.4854, 0.1582, 0.4717, 0.9688, 0.5, 1.0, 0.5, 1.0, 0.5, 0.9688, 0.5, 0.2032, 0.4854, 0.25, 0.49, 0.25, 0.49, 0.2032, 0.4854, 0.9375, 0.5, 0.9688, 0.5, 0.9688, 0.5, 0.9375, 0.5, 0.03125, 1.0, 0.0625, 1.0, 0.0625, 1.0, 0.03125, 1.0, 0.2968, 0.4854, 0.3418, 0.4717, 0.3418, 0.4717, 0.2968, 0.4854, 0.2032, 0.4854, 0.25, 0.49, 0.25, 0.49, 0.2032, 0.4854, 0.1582, 0.4717, 0.2032, 0.4854, 0.2032, 0.4854, 0.1582, 0.4717, 0.25, 0.49, 0.2968, 0.4854, 0.2968, 0.4854, 0.25, 0.49, 0.9375, 1.0, 0.9375, 1.0, 0.9375, 1.0, 0.9375, 1.0, 0.9688, 1.0, 0.9688, 0.5, 0.9688, 0.5, 0.9688, 1.0, 0.2968, 0.4854, 0.3418, 0.4717, 0.3418, 0.4717, 0.2968, 0.4854, 0.9375, 1.0, 0.9688, 1.0, 0.9688, 1.0, 0.9375, 1.0, 0.25, 0.49, 0.2968, 0.4854, 0.2968, 0.4854, 0.25, 0.49, 0.0625, 1.0, 0.0625, 1.0, 0.0625, 1.0, 0.0625, 1.0, 0.9688, 0.5, 1.0, 0.5, 1.0, 0.5, 0.9688, 0.5, 0.9688, 1.0, 0.9688, 1.0, 0.9688, 1.0, 0.9688, 1.0, 0.03125, 0.5, 0.03125, 1.0, 0.03125, 1.0, 0.03125, 0.5, 0.25, 0.49, 0.2968, 0.4854, 0.2968, 0.4854, 0.25, 0.49, 0.9688, 1.0, 0.9688, 1.0, 0.9688, 1.0, 0.9688, 1.0, 0.03125, 1.0, 0.03125, 1.0, 0.03125, 1.0, 0.03125, 1.0, 0.9688, 0.5, 1.0, 0.5, 1.0, 0.5, 0.9688, 0.5, 0.0, 0.5, 0.03125, 0.5, 0.03125, 0.5, 0.0, 0.5, 1.0, 0.5, 1.0, 1.0, 0.9688, 1.0, 0.9688, 0.5, 0.03125, 0.5, 0.03125, 1.0, 0.0, 1.0, 0.0, 0.5, 0.9688, 1.0, 1.0, 1.0, 1.0, 1.0, 0.9688, 1.0, 0.0, 1.0, 0.03125, 1.0, 0.03125, 1.0, 0.0, 1.0, 0.2032, 0.4854, 0.25, 0.49, 0.25, 0.49, 0.2032, 0.4854, 0.03125, 1.0, 0.03125, 1.0, 0.03125, 1.0, 0.03125, 1.0, 0.0, 0.5, 0.03125, 0.5, 0.03125, 0.5, 0.0, 0.5, 0.9688, 1.0, 0.9688, 0.5, 0.9688, 0.5, 0.9688, 1.0])
me_cylinder.update()

# ---- objects
ob_light = bpy.data.objects.new('Light', light_light)
ob_camera = bpy.data.objects.new('Camera', cam_camera)
ob_empty = bpy.data.objects.new('Empty', None)
ob_cylinder = bpy.data.objects.new('Cylinder', me_cylinder_001)
ob_cylinder_002 = bpy.data.objects.new('Cylinder.002', me_cylinder)

# ---- transforms, parenting, visibility, modifiers, constraints
ob_light.location = (4.076, 1.005, 5.904)
ob_light.rotation_euler = (0.6503, 0.05522, 1.866)
ob_light.lock_rotations_4d = False
ob_light.empty_display_type = 'ARROWS'
ob_light.color = (0.0, 0.0, 0.0, 0.0)
ob_light.lineart.crease_threshold = 0.0
ob_camera.location = (8.341, -6.403, 4.98)
ob_camera.rotation_euler = (1.319, -0.143, 0.7781)
ob_camera.lock_rotations_4d = False
ob_camera.empty_display_type = 'ARROWS'
ob_camera.color = (0.0, 0.0, 0.0, 0.0)
ob_camera.display_type = 'WIRE'
ob_camera.lineart.crease_threshold = 0.0
ob_empty.location = (0.01363, -3.387e-07, 2.521)
ob_empty.rotation_euler = (1.571, -0.0, -0.0)
ob_empty.empty_display_type = 'IMAGE'
ob_empty.empty_display_size = 5.0
ob_cylinder.location = (0.03486, 0.0, 0.9688)
ob_cylinder.scale = (0.9326, 0.9326, 0.9326)
ob_cylinder_002.location = (0.01675, 0.0, 4.551)
ob_cylinder_002.scale = (-0.951, 0.8803, -0.4455)

# ---- collection membership
col_collection.objects.link(ob_light)
col_collection.objects.link(ob_camera)
col_collection.objects.link(ob_empty)
col_collection.objects.link(ob_cylinder)
col_collection.objects.link(ob_cylinder_002)

# ---- scene / render settings (as saved in the file)
scene.camera = ob_camera
scene.frame_start = 1; scene.frame_end = 250; scene.frame_set(1)
scene.render.engine = 'BLENDER_EEVEE_NEXT'
bpy.context.view_layer.update()
